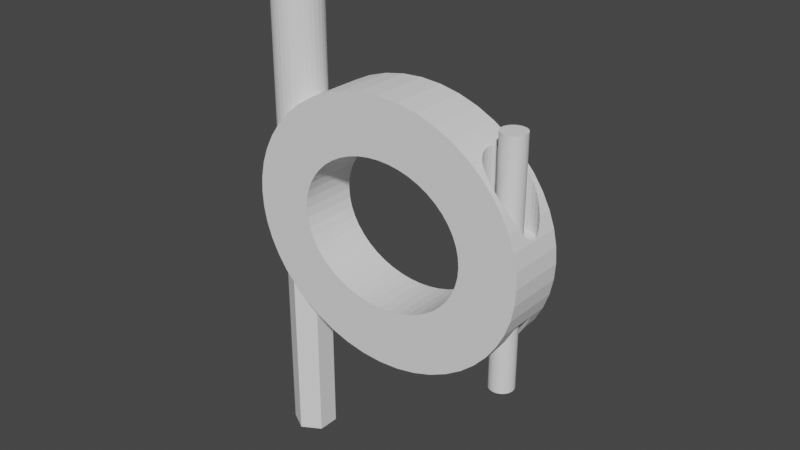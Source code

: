 # Source: holder.blend  (saved by Blender 3.4.6; exported with 4.5.12 LTS)
import bpy
from mathutils import Matrix  # noqa: F401  (used for matrix-valued properties, if any)

bpy.ops.wm.read_factory_settings(use_empty=True)
scene = bpy.context.scene
scene.name = 'Scene'

# ---- collections
col_collection = bpy.data.collections.new('Collection'); scene.collection.children.link(col_collection)

# ---- world
world_world = bpy.data.worlds.new('World'); scene.world = world_world
world_world.use_nodes = True; world_world.node_tree.nodes.clear()
_N = world_world.node_tree.nodes; _L = world_world.node_tree.links
n0 = _N.new('ShaderNodeOutputWorld'); n0.name = 'World Output'; n0.location = (300, 300)
n1 = _N.new('ShaderNodeBackground'); n1.name = 'Background'; n1.location = (10, 300)
n1.inputs[0].default_value = (0.05088, 0.05088, 0.05088, 1.0)
_L.new(n1.outputs[0], n0.inputs[0])
n0.is_active_output = True
world_world.color = (0.05088, 0.05088, 0.05088)
world_world.use_sun_shadow = False
world_world.sun_shadow_jitter_overblur = 0.0

# ---- meshes
me_circle = bpy.data.meshes.new('Circle')
me_circle.from_pydata([(-18.0, 0.0, 0.0), (-24.0, -5.0, 1.5), (24.0, -5.0, 1.5), (-17.85, -1.958, 0.0), (-17.39, -3.882, 0.0), (-20.1, -5.0, 3.75), (27.9, -5.0, 3.75), (-16.63, -5.74, 0.0), (-15.59, -7.5, 0.0), (-14.28, -9.131, 0.0), (-20.1, -5.0, 8.25), (27.9, -5.0, 8.25), (-12.73, -10.61, 0.0), (-24.0, -5.0, 10.5), (24.0, -5.0, 10.5), (-10.96, -11.9, 0.0), (-9.0, -12.99, 0.0), (-27.9, -5.0, 8.25), (20.1, -5.0, 8.25), (-6.888, -13.86, 0.0), (-4.659, -14.49, 0.0), (-27.9, -5.0, 3.75), (20.1, -5.0, 3.75), (-2.349, -14.87, 0.0), (0.0, -15.0, 0.0), (2.349, -14.87, 0.0), (4.659, -14.49, 0.0), (6.888, -13.86, 0.0), (9.0, -12.99, 0.0), (10.96, -11.9, 0.0), (12.73, -10.61, 0.0), (14.28, -9.131, 0.0), (15.59, -7.5, 0.0), (16.63, -5.74, 0.0), (17.39, -3.882, 0.0), (17.85, -1.958, 0.0), (18.0, 0.0, 0.0), (-30.0, 0.0, 0.0), (-29.77, -3.267, 0.0), (-29.1, -6.497, 0.0), (-27.97, -9.656, 0.0), (-26.4, -12.7, 0.0), (-24.39, -15.6, 0.0), (-21.95, -18.29, 0.0), (-19.09, -20.73, 0.0), (-15.83, -22.85, 0.0), (-12.23, -24.6, 0.0), (-8.332, -25.91, 0.0), (-4.222, -26.72, 0.0), (0.0, -27.0, 0.0), (-21.92, -5.0, 4.611), (4.222, -26.72, 0.0), (-22.23, -5.0, 4.232), (8.332, -25.91, 0.0), (12.23, -24.6, 0.0), (-21.55, -5.0, 5.512), (-21.69, -5.0, 5.043), (15.83, -22.85, 0.0), (19.09, -20.73, 0.0), (-26.45, -5.0, 5.512), (21.95, -18.29, 0.0), (-26.31, -5.0, 5.043), (-26.08, -5.0, 4.611), (24.39, -15.6, 0.0), (-25.77, -5.0, 4.232), (26.4, -12.7, 0.0), (27.97, -9.656, 0.0), (-24.49, -5.0, 8.452), (29.1, -6.497, 0.0), (-24.96, -5.0, 8.31), (-23.04, -5.0, 8.31), (29.77, -3.267, 0.0), (-23.51, -5.0, 8.452), (30.0, 0.0, 0.0), (-18.0, 0.0, 12.0), (-24.0, -5.0, 8.5), (-17.85, -1.958, 12.0), (-26.5, -5.0, 6.0), (-17.39, -3.882, 12.0), (-26.08, -5.0, 7.389), (-16.63, -5.74, 12.0), (-26.31, -5.0, 6.957), (-15.59, -7.5, 12.0), (-26.45, -5.0, 6.488), (-14.28, -9.131, 12.0), (-25.39, -5.0, 3.921), (-12.73, -10.61, 12.0), (-24.49, -5.0, 3.548), (-10.96, -11.9, 12.0), (-25.39, -5.0, 8.079), (-24.96, -5.0, 3.69), (-9.0, -12.99, 12.0), (-6.888, -13.86, 12.0), (-25.77, -5.0, 7.768), (-4.659, -14.49, 12.0), (-24.0, -5.0, 3.5), (-23.51, -5.0, 3.548), (-2.349, -14.87, 12.0), (0.0, -15.0, 12.0), (-23.04, -5.0, 3.69), (2.349, -14.87, 12.0), (-22.61, -5.0, 3.921), (-22.23, -5.0, 7.768), (4.659, -14.49, 12.0), (-21.92, -5.0, 7.389), (6.888, -13.86, 12.0), (-21.5, -5.0, 6.0), (9.0, -12.99, 12.0), (-21.55, -5.0, 6.488), (10.96, -11.9, 12.0), (-21.69, -5.0, 6.957), (12.73, -10.61, 12.0), (14.28, -9.131, 12.0), (-22.61, -5.0, 8.079), (15.59, -7.5, 12.0), (16.63, -5.74, 12.0), (17.39, -3.882, 12.0), (17.85, -1.958, 12.0), (18.0, 0.0, 12.0), (-30.0, 0.0, 12.0), (-29.77, -3.267, 12.0), (-29.1, -6.497, 12.0), (-27.97, -9.656, 12.0), (-26.4, -12.7, 12.0), (-24.39, -15.6, 12.0), (-21.95, -18.29, 12.0), (-19.09, -20.73, 12.0), (-15.83, -22.85, 12.0), (-12.23, -24.6, 12.0), (-8.332, -25.91, 12.0), (-4.222, -26.72, 12.0), (0.0, -27.0, 12.0), (4.222, -26.72, 12.0), (8.332, -25.91, 12.0), (12.23, -24.6, 12.0), (15.83, -22.85, 12.0), (19.09, -20.73, 12.0), (21.95, -18.29, 12.0), (24.39, -15.6, 12.0), (26.4, -12.7, 12.0), (27.97, -9.656, 12.0), (29.1, -6.497, 12.0), (29.77, -3.267, 12.0), (30.0, 0.0, 12.0), (21.5, 0.0, 6.0), (21.55, 0.0, 6.488), (21.55, 0.0, 5.512), (21.92, 0.0, 4.611), (21.92, 0.0, 7.389), (22.23, 0.0, 4.232), (21.69, 0.0, 5.043), (21.69, 0.0, 6.957), (22.61, 0.0, 3.921), (23.51, 0.0, 3.548), (23.04, 0.0, 3.69), (24.49, 0.0, 3.548), (25.77, 0.0, 4.232), (25.39, 0.0, 3.921), (24.96, 0.0, 3.69), (24.0, 0.0, 3.5), (22.23, 0.0, 7.768), (22.61, 0.0, 8.079), (23.51, 0.0, 8.452), (23.04, 0.0, 8.31), (24.49, 0.0, 8.452), (25.39, 0.0, 8.079), (24.96, 0.0, 8.31), (24.0, 0.0, 8.5), (26.08, 0.0, 4.611), (26.08, 0.0, 7.389), (26.5, 0.0, 6.0), (26.45, 0.0, 5.512), (26.45, 0.0, 6.488), (26.31, 0.0, 5.043), (26.31, 0.0, 6.957), (25.77, 0.0, 7.768), (21.95, -18.29, 9.314), (20.1, -19.86, 8.25), (21.95, -18.29, 2.686), (20.1, -19.86, 3.75), (24.39, -15.6, 10.27), (24.0, -16.03, 10.5), (24.0, -16.03, 1.5), (24.39, -15.6, 1.725), (26.4, -12.7, 9.113), (26.4, -12.7, 2.887), (27.9, -9.803, 3.75), (27.9, -9.803, 8.25), (24.0, -5.0, 3.5), (24.49, -5.0, 3.548), (24.96, -5.0, 3.69), (25.39, -5.0, 3.921), (25.77, -5.0, 4.232), (26.08, -5.0, 4.611), (26.31, -5.0, 5.043), (26.45, -5.0, 5.512), (26.5, -5.0, 6.0), (26.45, -5.0, 6.488), (26.31, -5.0, 6.957), (26.08, -5.0, 7.389), (25.77, -5.0, 7.768), (25.39, -5.0, 8.079), (24.96, -5.0, 8.31), (24.49, -5.0, 8.452), (24.0, -5.0, 8.5), (23.51, -5.0, 8.452), (23.04, -5.0, 8.31), (22.61, -5.0, 8.079), (22.23, -5.0, 7.768), (21.92, -5.0, 7.389), (21.69, -5.0, 6.957), (21.55, -5.0, 6.488), (21.5, -5.0, 6.0), (21.55, -5.0, 5.512), (21.69, -5.0, 5.043), (21.92, -5.0, 4.611), (22.23, -5.0, 4.232), (22.61, -5.0, 3.921), (23.04, -5.0, 3.69), (23.51, -5.0, 3.548), (-24.39, -15.6, 1.725), (-24.39, -15.6, 10.27), (-26.4, -12.7, 2.887), (-26.4, -12.7, 9.113), (-27.9, -9.803, 3.75), (-27.9, -9.803, 8.25), (-24.0, -16.03, 1.5), (-21.95, -18.29, 2.686), (-21.95, -18.29, 9.314), (-24.0, -16.03, 10.5), (-20.1, -19.86, 3.75), (-20.1, -19.86, 8.25), (-26.5, 0.0, 6.0), (-26.45, 0.0, 6.488), (-26.45, 0.0, 5.512), (-26.08, 0.0, 4.611), (-26.08, 0.0, 7.389), (-25.77, 0.0, 4.232), (-26.31, 0.0, 5.043), (-26.31, 0.0, 6.957), (-25.39, 0.0, 8.079), (-24.49, 0.0, 8.452), (-24.96, 0.0, 8.31), (-23.51, 0.0, 8.452), (-22.23, 0.0, 7.768), (-22.61, 0.0, 8.079), (-23.04, 0.0, 8.31), (-24.0, 0.0, 8.5), (-25.77, 0.0, 7.768), (-25.39, 0.0, 3.921), (-24.49, 0.0, 3.548), (-24.96, 0.0, 3.69), (-23.51, 0.0, 3.548), (-22.61, 0.0, 3.921), (-23.04, 0.0, 3.69), (-24.0, 0.0, 3.5), (-21.92, 0.0, 4.611), (-21.92, 0.0, 7.389), (-21.5, 0.0, 6.0), (-21.55, 0.0, 5.512), (-21.55, 0.0, 6.488), (-21.69, 0.0, 5.043), (-21.69, 0.0, 6.957), (-22.23, 0.0, 4.232)], [], [(68, 71, 142, 141), (37, 38, 120, 119), (124, 123, 223, 221), (41, 42, 220, 222), (38, 39, 121, 120), (34, 33, 115, 116), (3, 0, 74, 76), (223, 123, 122, 40, 41, 222, 224, 225), (32, 31, 112, 114), (39, 40, 122, 121), (30, 29, 109, 111), (35, 34, 116, 117), (33, 32, 114, 115), (71, 73, 143, 142), (125, 124, 221, 229, 228), (220, 42, 43, 227, 226), (31, 30, 111, 112), (4, 3, 76, 78), (227, 43, 44, 126, 125, 228, 231, 230), (36, 35, 117, 118), (7, 4, 78, 80), (44, 45, 127, 126), (8, 7, 80, 82), (45, 46, 128, 127), (9, 8, 82, 84), (46, 47, 129, 128), (12, 9, 84, 86), (47, 48, 130, 129), (15, 12, 86, 88), (48, 49, 131, 130), (16, 15, 88, 91), (49, 51, 132, 131), (19, 16, 91, 92), (51, 53, 133, 132), (20, 19, 92, 94), (53, 54, 134, 133), (23, 20, 94, 97), (54, 57, 135, 134), (24, 23, 97, 98), (57, 58, 136, 135), (25, 24, 98, 100), (177, 176, 137, 136, 58, 60, 178, 179), (26, 25, 100, 103), (181, 180, 138, 137, 176), (182, 178, 60, 63, 183), (27, 26, 103, 105), (184, 139, 138, 180), (183, 63, 65, 185), (28, 27, 105, 107), (186, 185, 65, 66, 140, 139, 184, 187), (29, 28, 107, 109), (66, 68, 141, 140), (125, 126, 86, 84, 82, 80, 78, 76, 74, 119, 120, 121, 122, 123, 124), (142, 143, 118, 117, 116, 115, 114, 112, 111, 109, 107, 105, 103, 100, 98, 97, 94, 92, 91, 88, 86, 126, 127, 128, 129, 130, 131, 132, 133, 134, 135, 136, 137, 138, 139, 140, 141), (73, 71, 68, 66, 65, 63, 60, 58, 57, 54, 53, 51, 49, 48, 47, 46, 45, 44, 43, 42, 41, 40, 39, 38, 37, 0, 3, 4, 7, 8, 9, 12, 15, 16, 19, 20, 23, 24, 25, 26, 27, 28, 29, 30, 31, 32, 33, 34, 35, 36), (157, 156, 73, 36, 118, 160, 148, 151, 145, 144, 146, 150, 147, 149, 152, 154, 153, 159, 155, 158), (161, 160, 118, 143, 73, 156, 168, 173, 171, 170, 172, 174, 169, 175, 165, 166, 164, 167, 162, 163), (244, 74, 0, 263, 256, 261, 259, 258, 260, 262, 257), (263, 0, 37, 119, 74, 244, 245, 246, 243, 247, 241, 242, 240, 248, 236, 239, 233, 232, 234, 238, 235, 237, 249, 251, 250, 255, 252, 254, 253), (189, 155, 159, 188), (190, 158, 155, 189), (191, 157, 158, 190), (192, 156, 157, 191), (168, 156, 192, 193), (173, 168, 193, 194), (171, 173, 194, 195), (170, 171, 195, 196), (172, 170, 196, 197), (198, 174, 172, 197), (169, 174, 198, 199), (175, 169, 199, 200), (201, 165, 175, 200), (166, 165, 201, 202), (203, 164, 166, 202), (204, 167, 164, 203), (205, 162, 167, 204), (206, 163, 162, 205), (207, 161, 163, 206), (208, 160, 161, 207), (148, 160, 208, 209), (151, 148, 209, 210), (145, 151, 210, 211), (144, 145, 211, 212), (213, 146, 144, 212), (214, 150, 146, 213), (215, 147, 150, 214), (216, 149, 147, 215), (217, 152, 149, 216), (218, 154, 152, 217), (219, 153, 154, 218), (188, 159, 153, 219), (185, 186, 6, 2, 182, 183), (187, 11, 6, 186), (187, 184, 180, 181, 14, 11), (176, 177, 18, 14, 181), (205, 204, 14, 18, 22, 2, 188, 219, 218, 217, 216, 215, 214, 213, 212, 211, 210, 209, 208, 207, 206), (189, 188, 2, 6, 11, 14, 204, 203, 202, 201, 200, 199, 198, 197, 196, 195, 194, 193, 192, 191, 190), (179, 22, 18, 177), (178, 182, 2, 22, 179), (230, 5, 1, 226, 227), (231, 10, 5, 230), (229, 13, 10, 231, 228), (223, 225, 17, 13, 229, 221), (5, 10, 13, 75, 72, 70, 113, 102, 104, 110, 108, 106, 55, 56, 50, 52, 101, 99, 96, 95, 1), (17, 21, 1, 95, 87, 90, 85, 64, 62, 61, 59, 77, 83, 81, 79, 93, 89, 69, 67, 75, 13), (224, 21, 17, 225), (226, 1, 21, 224, 222, 220), (255, 95, 96, 252), (252, 96, 99, 254), (254, 99, 101, 253), (253, 101, 52, 263), (52, 50, 256, 263), (50, 56, 261, 256), (56, 55, 259, 261), (55, 106, 258, 259), (106, 108, 260, 258), (108, 110, 262, 260), (110, 104, 257, 262), (104, 102, 244, 257), (102, 113, 245, 244), (113, 70, 246, 245), (70, 72, 243, 246), (72, 75, 247, 243), (75, 67, 241, 247), (67, 69, 242, 241), (69, 89, 240, 242), (89, 93, 248, 240), (93, 79, 236, 248), (79, 81, 239, 236), (81, 83, 233, 239), (83, 77, 232, 233), (77, 59, 234, 232), (59, 61, 238, 234), (61, 62, 235, 238), (62, 64, 237, 235), (237, 64, 85, 249), (249, 85, 90, 251), (251, 90, 87, 250), (250, 87, 95, 255)])
_uv = me_circle.uv_layers.new(name='UVMap')
_uv.uv.foreach_set('vector', [0.0, 0.0, 0.0, 0.0, 0.0, 0.0, 0.0, 0.0, 0.0, 0.0, 0.0, 0.0, 0.0, 0.0, 0.0, 0.0, 0.0, 0.0, 0.0, 0.0, 0.0, 0.0, 0.0, 0.0, 0.0, 0.0, 0.0, 0.0, 0.0, 0.0, 0.0, 0.0, 0.0, 0.0, 0.0, 0.0, 0.0, 0.0, 0.0, 0.0, 0.0, 0.0, 0.0, 0.0, 0.0, 0.0, 0.0, 0.0, 0.0, 0.0, 0.0, 0.0, 0.0, 0.0, 0.0, 0.0, 0.0, 0.0, 0.0, 0.0, 0.0, 0.0, 0.0, 0.0, 0.0, 0.0, 0.0, 0.0, 0.0, 0.0, 0.0, 0.0, 0.0, 0.0, 0.0, 0.0, 0.0, 0.0, 0.0, 0.0, 0.0, 0.0, 0.0, 0.0, 0.0, 0.0, 0.0, 0.0, 0.0, 0.0, 0.0, 0.0, 0.0, 0.0, 0.0, 0.0, 0.0, 0.0, 0.0, 0.0, 0.0, 0.0, 0.0, 0.0, 0.0, 0.0, 0.0, 0.0, 0.0, 0.0, 0.0, 0.0, 0.0, 0.0, 0.0, 0.0, 0.0, 0.0, 0.0, 0.0, 0.0, 0.0, 0.0, 0.0, 0.0, 0.0, 0.0, 0.0, 0.0, 0.0, 0.0, 0.0, 0.0, 0.0, 0.0, 0.0, 0.0, 0.0, 0.0, 0.0, 0.0, 0.0, 0.0, 0.0, 0.0, 0.0, 0.0, 0.0, 0.0, 0.0, 0.0, 0.0, 0.0, 0.0, 0.0, 0.0, 0.0, 0.0, 0.0, 0.0, 0.0, 0.0, 0.0, 0.0, 0.0, 0.0, 0.0, 0.0, 0.0, 0.0, 0.0, 0.0, 0.0, 0.0, 0.0, 0.0, 0.0, 0.0, 0.0, 0.0, 0.0, 0.0, 0.0, 0.0, 0.0, 0.0, 0.0, 0.0, 0.0, 0.0, 0.0, 0.0, 0.0, 0.0, 0.0, 0.0, 0.0, 0.0, 0.0, 0.0, 0.0, 0.0, 0.0, 0.0, 0.0, 0.0, 0.0, 0.0, 0.0, 0.0, 0.0, 0.0, 0.0, 0.0, 0.0, 0.0, 0.0, 0.0, 0.0, 0.0, 0.0, 0.0, 0.0, 0.0, 0.0, 0.0, 0.0, 0.0, 0.0, 0.0, 0.0, 0.0, 0.0, 0.0, 0.0, 0.0, 0.0, 0.0, 0.0, 0.0, 0.0, 0.0, 0.0, 0.0, 0.0, 0.0, 0.0, 0.0, 0.0, 0.0, 0.0, 0.0, 0.0, 0.0, 0.0, 0.0, 0.0, 0.0, 0.0, 0.0, 0.0, 0.0, 0.0, 0.0, 0.0, 0.0, 0.0, 0.0, 0.0, 0.0, 0.0, 0.0, 0.0, 0.0, 0.0, 0.0, 0.0, 0.0, 0.0, 0.0, 0.0, 0.0, 0.0, 0.0, 0.0, 0.0, 0.0, 0.0, 0.0, 0.0, 0.0, 0.0, 0.0, 0.0, 0.0, 0.0, 0.0, 0.0, 0.0, 0.0, 0.0, 0.0, 0.0, 0.0, 0.0, 0.0, 0.0, 0.0, 0.0, 0.0, 0.0, 0.0, 0.0, 0.0, 0.0, 0.0, 0.0, 0.0, 0.0, 0.0, 0.0, 0.0, 0.0, 0.0, 0.0, 0.0, 0.0, 0.0, 0.0, 0.0, 0.0, 0.0, 0.0, 0.0, 0.0, 0.0, 0.0, 0.0, 0.0, 0.0, 0.0, 0.0, 0.0, 0.0, 0.0, 0.0, 0.0, 0.0, 0.0, 0.0, 0.0, 0.0, 0.0, 0.0, 0.0, 0.0, 0.0, 0.0, 0.0, 0.0, 0.0, 0.0, 0.0, 0.0, 0.0, 0.0, 0.0, 0.0, 0.0, 0.0, 0.0, 0.0, 0.0, 0.0, 0.0, 0.0, 0.0, 0.0, 0.0, 0.0, 0.0, 0.0, 0.0, 0.0, 0.0, 0.0, 0.0, 0.0, 0.0, 0.0, 0.0, 0.0, 0.0, 0.0, 0.0, 0.0, 0.0, 0.0, 0.0, 0.0, 0.0, 0.0, 0.0, 0.0, 0.0, 0.0, 0.0, 0.0, 0.0, 0.0, 0.0, 0.0, 0.0, 0.0, 0.0, 0.0, 0.0, 0.0, 0.0, 0.0, 0.0, 0.0, 0.0, 0.0, 0.0, 0.0, 0.0, 0.0, 0.0, 0.0, 0.0, 0.0, 0.0, 0.0, 0.0, 0.0, 0.0, 0.0, 0.0, 0.0, 0.0, 0.0, 0.0, 0.0, 0.0, 0.0, 0.0, 0.0, 0.0, 0.0, 0.0, 0.0, 0.0, 0.0, 0.0, 0.0, 0.0, 0.0, 0.0, 0.0, 0.0, 0.0, 0.0, 0.0, 0.0, 0.0, 0.0, 0.0, 0.0, 0.0, 0.0, 0.0, 0.0, 0.0, 0.0, 0.0, 0.0, 0.0, 0.0, 0.0, 0.0, 0.0, 0.0, 0.0, 0.0, 0.0, 0.0, 0.0, 0.0, 0.0, 0.0, 0.0, 0.0, 0.0, 0.0, 0.0, 0.0, 0.0, 0.0, 0.0, 0.0, 0.0, 0.0, 0.0, 0.0, 0.0, 0.0, 0.0, 0.0, 0.0, 0.0, 0.0, 0.0, 0.0, 0.0, 0.0, 0.0, 0.0, 0.0, 0.0, 0.0, 0.0, 0.0, 0.0, 0.0, 0.0, 0.0, 0.0, 0.0, 0.0, 0.0, 0.0, 0.0, 0.0, 0.0, 0.0, 0.0, 0.0, 0.0, 0.0, 0.0, 0.0, 0.0, 0.0, 0.0, 0.0, 0.0, 0.0, 0.0, 0.0, 0.0, 0.0, 0.0, 0.0, 0.0, 0.0, 0.0, 0.0, 0.0, 0.0, 0.0, 0.0, 0.0, 0.0, 0.0, 0.0, 0.0, 0.0, 0.0, 0.0, 0.0, 0.0, 0.0, 0.0, 0.0, 0.0, 0.0, 0.0, 0.0, 0.0, 0.0, 0.0, 0.0, 0.0, 0.0, 0.0, 0.0, 0.0, 0.0, 0.0, 0.0, 0.0, 0.0, 0.0, 0.0, 0.0, 0.0, 0.0, 0.0, 0.0, 0.0, 0.0, 0.0, 0.0, 0.0, 0.0, 0.0, 0.0, 0.0, 0.0, 0.0, 0.0, 0.0, 0.0, 0.0, 0.0, 0.0, 0.0, 0.0, 0.0, 0.0, 0.0, 0.0, 0.0, 0.0, 0.0, 0.0, 0.0, 0.0, 0.0, 0.0, 0.0, 0.0, 0.0, 0.0, 0.0, 0.0, 0.0, 0.0, 0.0, 0.0, 0.0, 0.0, 0.0, 0.0, 0.0, 0.0, 0.0, 0.0, 0.0, 0.0, 0.0, 0.0, 0.0, 0.0, 0.0, 0.0, 0.0, 0.0, 0.0, 0.0, 0.0, 0.0, 0.0, 0.0, 0.0, 0.0, 0.0, 0.0, 0.0, 0.0, 0.0, 0.0, 0.0, 0.0, 0.0, 0.0, 0.0, 0.0, 0.0, 0.0, 0.0, 0.0, 0.0, 0.0, 0.0, 0.0, 0.0, 0.0, 0.0, 0.0, 0.0, 0.0, 0.0, 0.0, 0.0, 0.0, 0.0, 0.0, 0.0, 0.0, 0.0, 0.0, 0.0, 0.0, 0.0, 0.0, 0.0, 0.0, 0.0, 0.0, 0.0, 0.0, 0.0, 0.0, 0.0, 0.0, 0.0, 0.0, 0.0, 0.0, 0.0, 0.0, 0.0, 0.0, 0.0, 0.0, 0.0, 0.0, 0.0, 0.0, 0.0, 0.0, 0.0, 0.0, 0.0, 0.0, 0.0, 0.0, 0.0, 0.0, 0.0, 0.0, 0.0, 0.0, 0.0, 0.0, 0.0, 0.0, 0.0, 0.0, 0.0, 0.0, 0.0, 0.0, 0.0, 0.0, 0.0, 0.0, 0.0, 0.0, 0.0, 0.0, 0.0, 0.0, 0.0, 0.0, 0.0, 0.0, 0.0, 0.0, 0.0, 0.0, 0.0, 0.0, 0.0, 0.0, 0.0, 0.0, 0.0, 0.0, 0.0, 0.0, 0.0, 0.0, 0.0, 0.0, 0.0, 0.0, 0.0, 0.0, 0.0, 0.0, 0.0, 0.0, 0.0, 0.0, 0.0, 0.0, 0.0, 0.0, 0.0, 0.0, 0.0, 0.0, 0.0, 0.0, 0.0, 0.0, 0.0, 0.0, 0.0, 0.0, 0.0, 0.0, 0.0, 0.0, 0.0, 0.0, 0.0, 0.9688, 0.7, 0.9688, 0.75, 1.0, 0.75, 1.0, 0.7, 0.9375, 0.7, 0.9375, 0.75, 0.9688, 0.75, 0.9688, 0.7, 0.9062, 0.7, 0.9062, 0.75, 0.9375, 0.75, 0.9375, 0.7, 0.875, 0.7, 0.875, 0.75, 0.9062, 0.75, 0.9062, 0.7, 0.8438, 0.75, 0.875, 0.75, 0.875, 0.7, 0.8438, 0.7, 0.8125, 0.75, 0.8438, 0.75, 0.8438, 0.7, 0.8125, 0.7, 0.7812, 0.75, 0.8125, 0.75, 0.8125, 0.7, 0.7812, 0.7, 0.75, 0.75, 0.7812, 0.75, 0.7812, 0.7, 0.75, 0.7, 0.7188, 0.75, 0.75, 0.75, 0.75, 0.7, 0.7188, 0.7, 0.6875, 0.7, 0.6875, 0.75, 0.7188, 0.75, 0.7188, 0.7, 0.6562, 0.75, 0.6875, 0.75, 0.6875, 0.7, 0.6562, 0.7, 0.625, 0.75, 0.6562, 0.75, 0.6562, 0.7, 0.625, 0.7, 0.5938, 0.7, 0.5938, 0.75, 0.625, 0.75, 0.625, 0.7, 0.5625, 0.75, 0.5938, 0.75, 0.5938, 0.7, 0.5625, 0.7, 0.5312, 0.7, 0.5312, 0.75, 0.5625, 0.75, 0.5625, 0.7, 0.5, 0.7, 0.5, 0.75, 0.5312, 0.75, 0.5312, 0.7, 0.4688, 0.7, 0.4688, 0.75, 0.5, 0.75, 0.5, 0.7, 0.4375, 0.7, 0.4375, 0.75, 0.4688, 0.75, 0.4688, 0.7, 0.4062, 0.7, 0.4062, 0.75, 0.4375, 0.75, 0.4375, 0.7, 0.375, 0.7, 0.375, 0.75, 0.4062, 0.75, 0.4062, 0.7, 0.3438, 0.75, 0.375, 0.75, 0.375, 0.7, 0.3438, 0.7, 0.3125, 0.75, 0.3438, 0.75, 0.3438, 0.7, 0.3125, 0.7, 0.2812, 0.75, 0.3125, 0.75, 0.3125, 0.7, 0.2812, 0.7, 0.25, 0.75, 0.2812, 0.75, 0.2812, 0.7, 0.25, 0.7, 0.2188, 0.7, 0.2188, 0.75, 0.25, 0.75, 0.25, 0.7, 0.1875, 0.7, 0.1875, 0.75, 0.2188, 0.75, 0.2188, 0.7, 0.1562, 0.7, 0.1562, 0.75, 0.1875, 0.75, 0.1875, 0.7, 0.125, 0.7, 0.125, 0.75, 0.1562, 0.75, 0.1562, 0.7, 0.09375, 0.7, 0.09375, 0.75, 0.125, 0.75, 0.125, 0.7, 0.0625, 0.7, 0.0625, 0.75, 0.09375, 0.75, 0.09375, 0.7, 0.03125, 0.7, 0.03125, 0.75, 0.0625, 0.75, 0.0625, 0.7, 0.0, 0.7, 0.0, 0.75, 0.03125, 0.75, 0.03125, 0.7, 0.8973, 0.923, 0.8333, 0.952, 0.8333, 1.0, 1.0, 1.0, 1.0, 0.8897, 0.9833, 0.894, 0.6667, 0.952, 0.6667, 1.0, 0.8333, 1.0, 0.8333, 0.952, 0.6667, 0.952, 0.6027, 0.923, 0.5167, 0.894, 0.5, 0.8897, 0.5, 1.0, 0.6667, 1.0, 0.4122, 0.8671, 0.3333, 0.8514, 0.3333, 1.0, 0.5, 1.0, 0.5, 0.8897, 0.224, 0.475, 0.25, 0.49, 0.25, 0.49, 0.04215, 0.37, 0.04215, 0.37, 0.25, 0.49, 0.25, 0.49, 0.224, 0.475, 0.199, 0.4605, 0.1759, 0.4472, 0.1557, 0.4356, 0.1391, 0.426, 0.1268, 0.4189, 0.1192, 0.4145, 0.1167, 0.413, 0.1192, 0.4145, 0.1268, 0.4189, 0.1391, 0.426, 0.1557, 0.4356, 0.1759, 0.4472, 0.199, 0.4605, 0.276, 0.475, 0.25, 0.49, 0.25, 0.49, 0.4578, 0.13, 0.4578, 0.13, 0.25, 0.49, 0.25, 0.49, 0.276, 0.475, 0.301, 0.4605, 0.3241, 0.4472, 0.3443, 0.4356, 0.3609, 0.426, 0.3732, 0.4189, 0.3808, 0.4145, 0.3833, 0.413, 0.3808, 0.4145, 0.3732, 0.4189, 0.3609, 0.426, 0.3443, 0.4356, 0.3241, 0.4472, 0.301, 0.4605, 0.1667, 0.8514, 0.1667, 1.0, 0.3333, 1.0, 0.3333, 0.8514, 0.08782, 0.8671, -8.941e-08, 0.8897, -8.941e-08, 1.0, 0.1667, 1.0, 0.1667, 0.8514, 0.8333, 0.8514, 0.8333, 1.0, 1.0, 1.0, 1.0, 0.8897, 0.9122, 0.8671, 0.6667, 0.8514, 0.6667, 1.0, 0.8333, 1.0, 0.8333, 0.8514, 0.5, 0.8897, 0.5, 1.0, 0.6667, 1.0, 0.6667, 0.8514, 0.5878, 0.8671, 0.3973, 0.923, 0.3333, 0.952, 0.3333, 1.0, 0.5, 1.0, 0.5, 0.8897, 0.4833, 0.894, 0.4578, 0.13, 0.4578, 0.13, 0.25, 0.1167, 0.25, 0.1167, 0.276, 0.1192, 0.301, 0.03946, 0.3241, 0.05277, 0.3443, 0.06443, 0.3609, 0.07401, 0.3732, 0.08112, 0.3808, 0.0855, 0.3833, 0.08698, 0.3808, 0.0855, 0.3732, 0.08112, 0.3609, 0.07401, 0.3443, 0.06443, 0.3241, 0.05277, 0.301, 0.03946, 0.276, 0.1192, 0.25, 0.1167, 0.25, 0.1167, 0.04215, 0.37, 0.04215, 0.37, 0.25, 0.3833, 0.25, 0.3833, 0.224, 0.3808, 0.199, 0.4605, 0.1759, 0.4472, 0.1557, 0.4356, 0.1391, 0.426, 0.1268, 0.4189, 0.1192, 0.4145, 0.1167, 0.413, 0.1192, 0.4145, 0.1268, 0.4189, 0.1391, 0.426, 0.1557, 0.4356, 0.1759, 0.4472, 0.199, 0.4605, 0.224, 0.3808, 0.25, 0.3833, 0.25, 0.3833, 0.1667, 0.952, 0.1667, 1.0, 0.3333, 1.0, 0.3333, 0.952, -8.941e-08, 0.8897, -8.941e-08, 1.0, 0.1667, 1.0, 0.1667, 0.952, 0.1027, 0.923, 0.01669, 0.894, 1.0, 0.75, 1.0, 0.7, 0.9688, 0.7, 0.9688, 0.75, 0.9688, 0.75, 0.9688, 0.7, 0.9375, 0.7, 0.9375, 0.75, 0.9375, 0.75, 0.9375, 0.7, 0.9063, 0.7, 0.9063, 0.75, 0.9063, 0.75, 0.9063, 0.7, 0.875, 0.7, 0.875, 0.75, 0.875, 0.7, 0.8438, 0.7, 0.8438, 0.75, 0.875, 0.75, 0.8438, 0.7, 0.8125, 0.7, 0.8125, 0.75, 0.8438, 0.75, 0.8125, 0.7, 0.7812, 0.7, 0.7812, 0.75, 0.8125, 0.75, 0.7812, 0.7, 0.75, 0.7, 0.75, 0.75, 0.7812, 0.75, 0.75, 0.7, 0.7188, 0.7, 0.7188, 0.75, 0.75, 0.75, 0.7188, 0.7, 0.6875, 0.7, 0.6875, 0.75, 0.7188, 0.75, 0.6875, 0.7, 0.6562, 0.7, 0.6562, 0.75, 0.6875, 0.75, 0.6562, 0.7, 0.625, 0.7, 0.625, 0.75, 0.6562, 0.75, 0.625, 0.7, 0.5938, 0.7, 0.5938, 0.75, 0.625, 0.75, 0.5938, 0.7, 0.5625, 0.7, 0.5625, 0.75, 0.5938, 0.75, 0.5625, 0.7, 0.5312, 0.7, 0.5312, 0.75, 0.5625, 0.75, 0.5312, 0.7, 0.5, 0.7, 0.5, 0.75, 0.5312, 0.75, 0.5, 0.7, 0.4688, 0.7, 0.4688, 0.75, 0.5, 0.75, 0.4688, 0.7, 0.4375, 0.7, 0.4375, 0.75, 0.4688, 0.75, 0.4375, 0.7, 0.4062, 0.7, 0.4062, 0.75, 0.4375, 0.75, 0.4062, 0.7, 0.375, 0.7, 0.375, 0.75, 0.4062, 0.75, 0.375, 0.7, 0.3438, 0.7, 0.3437, 0.75, 0.375, 0.75, 0.3438, 0.7, 0.3125, 0.7, 0.3125, 0.75, 0.3437, 0.75, 0.3125, 0.7, 0.2812, 0.7, 0.2812, 0.75, 0.3125, 0.75, 0.2812, 0.7, 0.25, 0.7, 0.25, 0.75, 0.2812, 0.75, 0.25, 0.7, 0.2188, 0.7, 0.2188, 0.75, 0.25, 0.75, 0.2188, 0.7, 0.1875, 0.7, 0.1875, 0.75, 0.2188, 0.75, 0.1875, 0.7, 0.1562, 0.7, 0.1562, 0.75, 0.1875, 0.75, 0.1562, 0.7, 0.125, 0.7, 0.125, 0.75, 0.1562, 0.75, 0.125, 0.75, 0.125, 0.7, 0.09375, 0.7, 0.09375, 0.75, 0.09375, 0.75, 0.09375, 0.7, 0.0625, 0.7, 0.0625, 0.75, 0.0625, 0.75, 0.0625, 0.7, 0.03125, 0.7, 0.03125, 0.75, 0.03125, 0.75, 0.03125, 0.7, 0.0, 0.7, 0.0, 0.75])
me_circle.update()
me_circle_001 = bpy.data.meshes.new('Circle.001')
me_circle_001.from_pydata([(24.0, 55.0, 1.0), (0.0, 65.0, -8.146e-06), (-2.349, 64.87, -8.146e-06), (-4.659, 64.49, -8.146e-06), (24.98, 55.0, 1.096), (-6.888, 63.86, -8.146e-06), (-9.0, 62.99, -8.146e-06), (-10.96, 61.9, -8.146e-06), (-12.73, 60.61, -8.146e-06), (25.91, 55.0, 1.381), (-14.28, 59.13, -8.146e-06), (-15.59, 57.5, -8.146e-06), (26.78, 55.0, 1.843), (-16.63, 55.74, -8.146e-06), (-17.39, 53.88, -8.146e-06), (-17.85, 51.96, -8.146e-06), (27.54, 55.0, 2.464), (-18.0, 50.0, -8.146e-06), (18.0, 50.0, -8.146e-06), (17.85, 51.96, -8.146e-06), (28.16, 55.0, 3.222), (17.39, 53.88, -8.146e-06), (16.63, 55.74, -8.146e-06), (15.59, 57.5, -8.146e-06), (14.28, 59.13, -8.146e-06), (28.62, 55.0, 4.087), (12.73, 60.61, -8.146e-06), (10.96, 61.9, -8.146e-06), (28.9, 55.0, 5.025), (9.0, 62.99, -8.146e-06), (6.888, 63.86, -8.146e-06), (4.659, 64.49, -8.146e-06), (2.349, 64.87, -8.146e-06), (29.0, 55.0, 6.0), (0.0, 77.0, -8.146e-06), (-4.222, 76.72, -8.146e-06), (-8.332, 75.91, -8.146e-06), (28.9, 55.0, 6.975), (-12.23, 74.6, -8.146e-06), (-15.83, 72.85, -8.146e-06), (-19.09, 70.73, -8.146e-06), (28.62, 55.0, 7.913), (-21.95, 68.29, -8.146e-06), (-24.39, 65.6, -8.146e-06), (-26.4, 62.7, -8.146e-06), (28.16, 55.0, 8.778), (-27.97, 59.66, -8.146e-06), (-29.1, 56.5, -8.146e-06), (-29.77, 53.27, -8.146e-06), (27.54, 55.0, 9.536), (-30.0, 50.0, -8.146e-06), (30.0, 50.0, -8.146e-06), (26.78, 55.0, 10.16), (29.77, 53.27, -8.146e-06), (29.1, 56.5, -8.146e-06), (27.97, 59.66, -8.146e-06), (26.4, 62.7, -8.146e-06), (25.91, 55.0, 10.62), (24.39, 65.6, -8.146e-06), (21.95, 68.29, -8.146e-06), (19.09, 70.73, -8.146e-06), (15.83, 72.85, -8.146e-06), (24.98, 55.0, 10.9), (12.23, 74.6, -8.146e-06), (8.332, 75.91, -8.146e-06), (24.0, 55.0, 11.0), (4.222, 76.72, -8.146e-06), (-2.349, 64.87, 12.0), (23.02, 55.0, 10.9), (0.0, 65.0, 12.0), (-4.659, 64.49, 12.0), (-6.888, 63.86, 12.0), (22.09, 55.0, 10.62), (-9.0, 62.99, 12.0), (-10.96, 61.9, 12.0), (-12.73, 60.61, 12.0), (21.22, 55.0, 10.16), (-14.28, 59.13, 12.0), (-15.59, 57.5, 12.0), (-16.63, 55.74, 12.0), (20.46, 55.0, 9.536), (-17.39, 53.88, 12.0), (-17.85, 51.96, 12.0), (-18.0, 50.0, 12.0), (18.0, 50.0, 12.0), (19.84, 55.0, 8.778), (17.85, 51.96, 12.0), (17.39, 53.88, 12.0), (16.63, 55.74, 12.0), (19.38, 55.0, 7.913), (15.59, 57.5, 12.0), (14.28, 59.13, 12.0), (12.73, 60.61, 12.0), (19.1, 55.0, 6.975), (10.96, 61.9, 12.0), (9.0, 62.99, 12.0), (6.888, 63.86, 12.0), (19.0, 55.0, 6.0), (4.659, 64.49, 12.0), (2.349, 64.87, 12.0), (-4.222, 76.72, 12.0), (0.0, 77.0, 12.0), (19.1, 55.0, 5.025), (-8.332, 75.91, 12.0), (-12.23, 74.6, 12.0), (-15.83, 72.85, 12.0), (19.38, 55.0, 4.087), (-19.09, 70.73, 12.0), (-21.95, 68.29, 12.0), (-24.39, 65.6, 12.0), (19.84, 55.0, 3.222), (-26.4, 62.7, 12.0), (-27.97, 59.66, 12.0), (20.46, 55.0, 2.464), (-29.1, 56.5, 12.0), (-29.77, 53.27, 12.0), (-30.0, 50.0, 12.0), (30.0, 50.0, 12.0), (21.22, 55.0, 1.843), (29.77, 53.27, 12.0), (29.1, 56.5, 12.0), (27.97, 59.66, 12.0), (22.09, 55.0, 1.381), (26.4, 62.7, 12.0), (24.39, 65.6, 12.0), (23.02, 55.0, 1.096), (21.95, 68.29, 12.0), (19.09, 70.73, 12.0), (15.83, 72.85, 12.0), (23.51, 55.0, 3.548), (12.23, 74.6, 12.0), (24.0, 55.0, 3.5), (24.49, 55.0, 3.548), (8.332, 75.91, 12.0), (4.222, 76.72, 12.0), (24.49, 55.0, 8.452), (-26.45, 62.61, 5.512), (24.96, 55.0, 8.31), (25.39, 55.0, 3.921), (-26.5, 62.51, 6.0), (25.39, 55.0, 8.079), (-26.4, 62.7, 5.348), (24.96, 55.0, 3.69), (-26.4, 62.7, 6.652), (26.08, 55.0, 7.389), (-26.45, 62.61, 6.488), (-26.31, 62.84, 5.043), (26.08, 55.0, 4.611), (-26.08, 63.17, 4.611), (26.5, 55.0, 6.0), (-26.31, 62.84, 6.957), (26.45, 55.0, 5.512), (26.45, 55.0, 6.488), (-25.39, 64.16, 3.921), (-25.77, 63.61, 4.232), (26.31, 55.0, 5.043), (26.31, 55.0, 6.957), (-25.77, 63.61, 7.768), (-26.08, 63.17, 7.389), (25.77, 55.0, 4.232), (-25.39, 64.16, 8.079), (25.77, 55.0, 7.768), (-24.96, 64.78, 8.31), (21.5, 55.0, 6.0), (-24.49, 65.46, 3.548), (21.69, 55.0, 6.957), (-24.39, 65.6, 3.538), (21.55, 55.0, 6.488), (21.55, 55.0, 5.512), (-24.39, 65.6, 8.462), (-24.49, 65.46, 8.452), (21.92, 55.0, 7.389), (-24.96, 64.78, 3.69), (21.92, 55.0, 4.611), (-21.92, 68.31, 4.611), (22.23, 55.0, 7.768), (-21.95, 68.29, 4.58), (21.69, 55.0, 5.043), (23.04, 55.0, 3.69), (-21.95, 68.29, 7.42), (-21.92, 68.31, 7.389), (22.61, 55.0, 8.079), (-21.5, 68.67, 6.0), (22.61, 55.0, 3.921), (-21.55, 68.63, 6.488), (24.0, 55.0, 8.5), (-21.55, 68.63, 5.512), (23.51, 55.0, 8.452), (-21.69, 68.51, 5.043), (23.04, 55.0, 8.31), (-21.69, 68.51, 6.957), (22.23, 55.0, 4.232), (-24.0, 66.03, 3.5), (-24.0, 66.03, 8.5), (-23.04, 67.08, 3.69), (-23.51, 66.56, 3.548), (-23.51, 66.56, 8.452), (-23.04, 67.08, 8.31), (-22.23, 67.97, 7.768), (-22.23, 67.97, 4.232), (-22.61, 67.56, 3.921), (-22.61, 67.56, 8.079), (-25.39, 50.0, 3.921), (-24.49, 50.0, 3.548), (-24.96, 50.0, 3.69), (-23.51, 50.0, 3.548), (-22.61, 50.0, 3.921), (-23.04, 50.0, 3.69), (-24.0, 50.0, 3.5), (-21.92, 50.0, 4.611), (-21.92, 50.0, 7.389), (-21.5, 50.0, 6.0), (-21.55, 50.0, 5.512), (-21.55, 50.0, 6.488), (-21.69, 50.0, 5.043), (-21.69, 50.0, 6.957), (-22.23, 50.0, 4.232), (-26.5, 50.0, 6.0), (-26.45, 50.0, 6.488), (-26.45, 50.0, 5.512), (-26.08, 50.0, 4.611), (-26.08, 50.0, 7.389), (-25.77, 50.0, 4.232), (-26.31, 50.0, 5.043), (-26.31, 50.0, 6.957), (-25.77, 50.0, 7.768), (-25.39, 50.0, 8.079), (-24.49, 50.0, 8.452), (-24.96, 50.0, 8.31), (-23.04, 50.0, 8.31), (-23.51, 50.0, 8.452), (-22.23, 50.0, 7.768), (-22.61, 50.0, 8.079), (-24.0, 50.0, 8.5), (28.62, 57.84, 4.087), (27.97, 59.66, 2.998), (28.16, 59.14, 3.222), (27.97, 59.66, 9.002), (28.16, 59.14, 8.778), (29.0, 56.77, 6.0), (28.9, 57.04, 5.025), (28.62, 57.84, 7.913), (28.9, 57.04, 6.975), (19.09, 70.73, 5.125), (19.1, 70.72, 5.025), (19.38, 70.48, 4.087), (19.09, 70.73, 6.875), (19.1, 70.72, 6.975), (19.38, 70.48, 7.913), (19.84, 70.08, 8.778), (21.22, 68.91, 1.843), (20.46, 69.55, 2.464), (19.84, 70.08, 3.222), (20.46, 69.55, 9.536), (21.22, 68.91, 10.16), (21.95, 68.29, 1.455), (21.95, 68.29, 10.54), (19.0, 70.78, 6.0), (24.0, 66.03, 1.0), (23.02, 67.1, 1.096), (22.09, 68.13, 1.381), (22.09, 68.13, 10.62), (24.39, 65.6, 1.038), (23.02, 67.1, 10.9), (24.39, 65.6, 10.96), (24.0, 66.03, 11.0), (27.54, 60.5, 2.464), (26.78, 61.97, 1.843), (26.4, 62.7, 1.642), (26.4, 62.7, 10.36), (26.78, 61.97, 10.16), (27.54, 60.5, 9.536), (25.91, 63.41, 1.381), (24.98, 64.75, 1.096), (24.98, 64.75, 10.9), (25.91, 63.41, 10.62), (22.61, 50.0, 3.921), (23.51, 50.0, 3.548), (23.04, 50.0, 3.69), (24.49, 50.0, 3.548), (25.39, 50.0, 3.921), (24.96, 50.0, 3.69), (24.0, 50.0, 3.5), (26.08, 50.0, 4.611), (26.08, 50.0, 7.389), (26.5, 50.0, 6.0), (26.45, 50.0, 5.512), (26.45, 50.0, 6.488), (26.31, 50.0, 5.043), (26.31, 50.0, 6.957), (25.77, 50.0, 4.232), (21.5, 50.0, 6.0), (21.55, 50.0, 6.488), (21.55, 50.0, 5.512), (21.92, 50.0, 4.611), (21.92, 50.0, 7.389), (22.23, 50.0, 4.232), (21.69, 50.0, 5.043), (21.69, 50.0, 6.957), (22.23, 50.0, 7.768), (22.61, 50.0, 8.079), (23.51, 50.0, 8.452), (23.04, 50.0, 8.31), (24.96, 50.0, 8.31), (24.49, 50.0, 8.452), (25.77, 50.0, 7.768), (25.39, 50.0, 8.079), (24.0, 50.0, 8.5)], [], [(237, 121, 120, 54, 55, 235, 236, 234, 240, 239, 242, 241, 238), (141, 44, 46, 112, 111, 143, 145, 139, 136), (53, 54, 120, 119), (127, 126, 256, 254, 253, 249, 248, 247, 246), (255, 59, 60, 243, 244, 245, 252, 251, 250), (23, 22, 88, 90), (60, 61, 128, 127, 246, 257, 243), (7, 6, 73, 74), (14, 13, 79, 81), (256, 126, 124, 264, 265, 263, 261), (262, 58, 59, 255, 260, 259, 258), (21, 19, 86, 87), (150, 143, 111, 109, 169, 170, 162, 160, 157, 158), (166, 43, 44, 141, 146, 148, 154, 153, 172, 164), (15, 14, 81, 82), (61, 63, 130, 128), (47, 48, 115, 114), (269, 123, 121, 237, 271, 270), (235, 55, 56, 268, 267, 266), (6, 5, 71, 73), (46, 47, 114, 112), (51, 53, 119, 117), (10, 8, 75, 77), (48, 50, 116, 115), (264, 124, 123, 269, 275, 274), (268, 56, 58, 262, 273, 272), (13, 11, 78, 79), (11, 10, 77, 78), (8, 7, 74, 75), (17, 15, 82, 83), (19, 18, 84, 86), (22, 21, 87, 88), (24, 23, 90, 91), (63, 64, 133, 130), (26, 24, 91, 92), (64, 66, 134, 133), (27, 26, 92, 94), (66, 34, 101, 134), (29, 27, 94, 95), (30, 29, 95, 96), (31, 30, 96, 98), (32, 31, 98, 99), (1, 32, 99, 69), (34, 35, 100, 101), (35, 36, 103, 100), (36, 38, 104, 103), (38, 39, 105, 104), (39, 40, 107, 105), (2, 1, 69, 67), (179, 108, 107, 40, 42, 176, 174, 188, 186, 182, 184, 190, 180), (3, 2, 67, 70), (169, 109, 108, 179, 198, 201, 197, 196, 193), (199, 176, 42, 43, 166, 192, 195, 194, 200), (5, 3, 70, 71), (56, 55, 54, 53, 19, 21, 22, 23, 24, 26, 27, 29, 30, 63, 61, 60, 59, 58), (134, 101, 100, 103, 104, 105, 107, 108, 109, 78, 77, 75, 74, 73, 71, 70, 67, 69, 99, 98, 96, 95, 94, 92, 91, 90, 88, 87, 86, 84, 117, 119, 120, 121, 123, 124, 126, 127, 128, 130, 133), (63, 30, 31, 32, 1, 2, 3, 5, 6, 7, 8, 10, 11, 13, 14, 15, 17, 50, 48, 47, 46, 44, 43, 42, 40, 39, 38, 36, 35, 34, 66, 64), (116, 83, 82, 81, 79, 78, 109, 111, 112, 114, 115), (51, 18, 19, 53), (221, 225, 116, 50, 17, 83, 231, 210, 215, 213, 211, 212, 214, 209, 216, 206, 207, 205, 208, 203, 204, 202, 222, 220, 223, 219, 217, 218, 224), (232, 231, 83, 116, 225, 226, 228, 227, 233, 230, 229), (299, 84, 18, 51, 117, 305, 284, 289, 287, 285, 286, 288, 283, 290, 280, 281, 279, 282, 277, 278, 276, 296, 294, 297, 293, 291, 292, 298, 295), (305, 117, 84, 299, 300, 302, 301, 307, 304, 303, 306), (205, 195, 192, 208), (207, 194, 195, 205), (206, 200, 194, 207), (216, 199, 200, 206), (216, 209, 174, 176, 199), (214, 188, 174, 209), (212, 186, 188, 214), (211, 182, 186, 212), (184, 182, 211, 213), (190, 184, 213, 215), (180, 190, 215, 210), (210, 231, 198, 179, 180), (201, 198, 231, 232), (197, 201, 232, 229), (196, 197, 229, 230), (193, 196, 230, 233), (227, 170, 169, 193, 233), (162, 170, 227, 228), (160, 162, 228, 226), (157, 160, 226, 225), (158, 157, 225, 221), (150, 158, 221, 224), (224, 218, 145, 143, 150), (139, 145, 218, 217), (136, 139, 217, 219), (146, 141, 136, 219, 223), (148, 146, 223, 220), (154, 148, 220, 222), (202, 153, 154, 222), (204, 172, 153, 202), (203, 164, 172, 204), (192, 166, 164, 203, 208), (262, 258, 0, 4, 273), (273, 4, 9, 272), (272, 9, 12, 267, 268), (267, 12, 16, 266), (266, 16, 20, 236, 235), (236, 20, 25, 234), (234, 25, 28, 240), (240, 28, 33, 239), (33, 37, 242, 239), (37, 41, 241, 242), (41, 45, 238, 241), (45, 49, 271, 237, 238), (49, 52, 270, 271), (270, 52, 57, 275, 269), (57, 62, 274, 275), (62, 65, 265, 264, 274), (65, 68, 263, 265), (68, 72, 261, 263), (72, 76, 254, 256, 261), (76, 80, 253, 254), (253, 80, 85, 249), (249, 85, 89, 248), (248, 89, 93, 247), (247, 93, 97, 257, 246), (97, 102, 244, 243, 257), (102, 106, 245, 244), (106, 110, 252, 245), (110, 113, 251, 252), (251, 113, 118, 250), (260, 255, 250, 118, 122), (260, 122, 125, 259), (259, 125, 0, 258), (9, 4, 0, 125, 129, 131, 132, 142, 138, 159, 147, 155, 151, 149, 152, 156, 144, 161, 140, 137, 135, 62, 57, 52, 49, 45, 41, 37, 33, 28, 25, 20, 16, 12), (68, 65, 62, 135, 185, 187, 189, 181, 175, 171, 165, 167, 163, 168, 177, 173, 191, 183, 178, 129, 125, 122, 118, 113, 110, 106, 102, 97, 93, 89, 85, 80, 76, 72), (279, 132, 131, 282), (281, 142, 132, 279), (280, 138, 142, 281), (290, 159, 138, 280), (283, 147, 159, 290), (288, 155, 147, 283), (286, 151, 155, 288), (285, 149, 151, 286), (287, 152, 149, 285), (289, 156, 152, 287), (284, 144, 156, 289), (305, 161, 144, 284), (306, 140, 161, 305), (303, 137, 140, 306), (304, 135, 137, 303), (307, 185, 135, 304), (301, 187, 185, 307), (302, 189, 187, 301), (300, 181, 189, 302), (299, 175, 181, 300), (171, 175, 299, 295), (165, 171, 295, 298), (167, 165, 298, 292), (163, 167, 292, 291), (168, 163, 291, 293), (177, 168, 293, 297), (173, 177, 297, 294), (191, 173, 294, 296), (276, 183, 191, 296), (278, 178, 183, 276), (277, 129, 178, 278), (282, 131, 129, 277)])
_uv = me_circle_001.uv_layers.new(name='UVMap')
_uv.uv.foreach_set('vector', [0.0, 0.0, 0.0, 0.0, 0.0, 0.0, 0.0, 0.0, 0.0, 0.0, 0.0, 0.0, 0.0, 0.0, 0.0, 0.0, 0.0, 0.0, 0.0, 0.0, 0.0, 0.0, 0.0, 0.0, 0.0, 0.0, 0.0, 0.0, 0.0, 0.0, 0.0, 0.0, 0.0, 0.0, 0.0, 0.0, 0.0, 0.0, 0.0, 0.0, 0.0, 0.0, 0.0, 0.0, 0.0, 0.0, 0.0, 0.0, 0.0, 0.0, 0.0, 0.0, 0.0, 0.0, 0.0, 0.0, 0.0, 0.0, 0.0, 0.0, 0.0, 0.0, 0.0, 0.0, 0.0, 0.0, 0.0, 0.0, 0.0, 0.0, 0.0, 0.0, 0.0, 0.0, 0.0, 0.0, 0.0, 0.0, 0.0, 0.0, 0.0, 0.0, 0.0, 0.0, 0.0, 0.0, 0.0, 0.0, 0.0, 0.0, 0.0, 0.0, 0.0, 0.0, 0.0, 0.0, 0.0, 0.0, 0.0, 0.0, 0.0, 0.0, 0.0, 0.0, 0.0, 0.0, 0.0, 0.0, 0.0, 0.0, 0.0, 0.0, 0.0, 0.0, 0.0, 0.0, 0.0, 0.0, 0.0, 0.0, 0.0, 0.0, 0.0, 0.0, 0.0, 0.0, 0.0, 0.0, 0.0, 0.0, 0.0, 0.0, 0.0, 0.0, 0.0, 0.0, 0.0, 0.0, 0.0, 0.0, 0.0, 0.0, 0.0, 0.0, 0.0, 0.0, 0.0, 0.0, 0.0, 0.0, 0.0, 0.0, 0.0, 0.0, 0.0, 0.0, 0.0, 0.0, 0.0, 0.0, 0.0, 0.0, 0.0, 0.0, 0.0, 0.0, 0.0, 0.0, 0.0, 0.0, 0.0, 0.0, 0.0, 0.0, 0.0, 0.0, 0.0, 0.0, 0.0, 0.0, 0.0, 0.0, 0.0, 0.0, 0.0, 0.0, 0.0, 0.0, 0.0, 0.0, 0.0, 0.0, 0.0, 0.0, 0.0, 0.0, 0.0, 0.0, 0.0, 0.0, 0.0, 0.0, 0.0, 0.0, 0.0, 0.0, 0.0, 0.0, 0.0, 0.0, 0.0, 0.0, 0.0, 0.0, 0.0, 0.0, 0.0, 0.0, 0.0, 0.0, 0.0, 0.0, 0.0, 0.0, 0.0, 0.0, 0.0, 0.0, 0.0, 0.0, 0.0, 0.0, 0.0, 0.0, 0.0, 0.0, 0.0, 0.0, 0.0, 0.0, 0.0, 0.0, 0.0, 0.0, 0.0, 0.0, 0.0, 0.0, 0.0, 0.0, 0.0, 0.0, 0.0, 0.0, 0.0, 0.0, 0.0, 0.0, 0.0, 0.0, 0.0, 0.0, 0.0, 0.0, 0.0, 0.0, 0.0, 0.0, 0.0, 0.0, 0.0, 0.0, 0.0, 0.0, 0.0, 0.0, 0.0, 0.0, 0.0, 0.0, 0.0, 0.0, 0.0, 0.0, 0.0, 0.0, 0.0, 0.0, 0.0, 0.0, 0.0, 0.0, 0.0, 0.0, 0.0, 0.0, 0.0, 0.0, 0.0, 0.0, 0.0, 0.0, 0.0, 0.0, 0.0, 0.0, 0.0, 0.0, 0.0, 0.0, 0.0, 0.0, 0.0, 0.0, 0.0, 0.0, 0.0, 0.0, 0.0, 0.0, 0.0, 0.0, 0.0, 0.0, 0.0, 0.0, 0.0, 0.0, 0.0, 0.0, 0.0, 0.0, 0.0, 0.0, 0.0, 0.0, 0.0, 0.0, 0.0, 0.0, 0.0, 0.0, 0.0, 0.0, 0.0, 0.0, 0.0, 0.0, 0.0, 0.0, 0.0, 0.0, 0.0, 0.0, 0.0, 0.0, 0.0, 0.0, 0.0, 0.0, 0.0, 0.0, 0.0, 0.0, 0.0, 0.0, 0.0, 0.0, 0.0, 0.0, 0.0, 0.0, 0.0, 0.0, 0.0, 0.0, 0.0, 0.0, 0.0, 0.0, 0.0, 0.0, 0.0, 0.0, 0.0, 0.0, 0.0, 0.0, 0.0, 0.0, 0.0, 0.0, 0.0, 0.0, 0.0, 0.0, 0.0, 0.0, 0.0, 0.0, 0.0, 0.0, 0.0, 0.0, 0.0, 0.0, 0.0, 0.0, 0.0, 0.0, 0.0, 0.0, 0.0, 0.0, 0.0, 0.0, 0.0, 0.0, 0.0, 0.0, 0.0, 0.0, 0.0, 0.0, 0.0, 0.0, 0.0, 0.0, 0.0, 0.0, 0.0, 0.0, 0.0, 0.0, 0.0, 0.0, 0.0, 0.0, 0.0, 0.0, 0.0, 0.0, 0.0, 0.0, 0.0, 0.0, 0.0, 0.0, 0.0, 0.0, 0.0, 0.0, 0.0, 0.0, 0.0, 0.0, 0.0, 0.0, 0.0, 0.0, 0.0, 0.0, 0.0, 0.0, 0.0, 0.0, 0.0, 0.0, 0.0, 0.0, 0.0, 0.0, 0.0, 0.0, 0.0, 0.0, 0.0, 0.0, 0.0, 0.0, 0.0, 0.0, 0.0, 0.0, 0.0, 0.0, 0.0, 0.0, 0.0, 0.0, 0.0, 0.0, 0.0, 0.0, 0.0, 0.0, 0.0, 0.0, 0.0, 0.0, 0.0, 0.0, 0.0, 0.0, 0.0, 0.0, 0.0, 0.0, 0.0, 0.0, 0.0, 0.0, 0.0, 0.0, 0.0, 0.0, 0.0, 0.0, 0.0, 0.0, 0.0, 0.0, 0.0, 0.0, 0.0, 0.0, 0.0, 0.0, 0.0, 0.0, 0.0, 0.0, 0.0, 0.0, 0.0, 0.0, 0.0, 0.0, 0.0, 0.0, 0.0, 0.0, 0.0, 0.0, 0.0, 0.0, 0.0, 0.0, 0.0, 0.0, 0.0, 0.0, 0.0, 0.0, 0.0, 0.0, 0.0, 0.0, 0.0, 0.0, 0.0, 0.0, 0.0, 0.0, 0.0, 0.0, 0.0, 0.0, 0.0, 0.0, 0.0, 0.0, 0.0, 0.0, 0.0, 0.0, 0.0, 0.0, 0.0, 0.0, 0.0, 0.0, 0.0, 0.0, 0.0, 0.0, 0.0, 0.0, 0.0, 0.0, 0.0, 0.0, 0.0, 0.0, 0.0, 0.0, 0.0, 0.0, 0.0, 0.0, 0.0, 0.0, 0.0, 0.0, 0.0, 0.0, 0.0, 0.0, 0.0, 0.0, 0.0, 0.0, 0.0, 0.0, 0.0, 0.0, 0.0, 0.0, 0.0, 0.0, 0.0, 0.0, 0.0, 0.0, 0.0, 0.0, 0.0, 0.0, 0.0, 0.0, 0.0, 0.0, 0.0, 0.0, 0.0, 0.0, 0.0, 0.0, 0.0, 0.0, 0.0, 0.0, 0.0, 0.0, 0.0, 0.0, 0.0, 0.0, 0.0, 0.0, 0.0, 0.0, 0.0, 0.0, 0.0, 0.0, 0.0, 0.0, 0.0, 0.0, 0.0, 0.0, 0.0, 0.0, 0.0, 0.0, 0.0, 0.0, 0.0, 0.0, 0.0, 0.0, 0.0, 0.0, 0.0, 0.0, 0.0, 0.0, 0.0, 0.0, 0.0, 0.0, 0.0, 0.0, 0.0, 0.0, 0.0, 0.0, 0.0, 0.0, 0.0, 0.0, 0.0, 0.0, 0.0, 0.0, 0.0, 0.0, 0.0, 0.0, 0.0, 0.0, 0.0, 0.0, 0.0, 0.0, 0.0, 0.0, 0.0, 0.0, 0.0, 0.0, 0.0, 0.0, 0.0, 0.0, 0.0, 0.0, 0.0, 0.0, 0.0, 0.0, 0.0, 0.0, 0.0, 0.0, 0.0, 0.0, 0.0, 0.0, 0.0, 0.0, 0.0, 0.0, 0.0, 0.0, 0.0, 0.0, 0.0, 0.0, 0.0, 0.0, 0.0, 0.0, 0.0, 0.0, 0.0, 0.0, 0.0, 0.0, 0.0, 0.0, 0.0, 0.0, 0.0, 0.0, 0.0, 0.0, 0.0, 0.0, 0.0, 0.0, 0.0, 0.0, 0.0, 0.0, 0.0, 0.0, 0.0, 0.0, 0.0, 0.0, 0.0, 0.0, 0.0, 0.0, 0.0, 0.0, 0.0, 0.0, 0.0, 0.0, 0.0, 0.0, 0.0, 0.0, 0.0, 0.0, 0.0, 0.0, 0.0, 0.0, 0.0, 0.0, 0.0, 0.0, 0.0, 0.0, 0.0, 0.0, 0.0, 0.0, 0.0, 0.0, 0.0, 0.0, 0.0, 0.0, 0.0, 0.0, 0.0, 0.0, 0.0, 0.0, 0.0, 0.0, 0.0, 0.0, 0.0, 0.0, 0.0, 0.0, 0.0, 0.0, 0.0, 0.0, 0.0, 0.0, 0.0, 0.0, 0.0, 0.0, 0.0, 0.0, 0.0, 0.0, 0.0, 0.0, 0.0, 0.0, 0.0, 0.0, 0.0, 0.0, 0.0, 0.0, 0.0, 0.0, 0.0, 0.0, 0.0, 0.0, 0.0, 0.0, 0.0, 0.0, 0.0, 0.0, 0.0, 0.0, 0.0, 0.0, 0.0, 0.0, 0.0, 0.0, 0.0, 0.0, 0.0, 0.0, 0.0, 0.0, 0.0, 0.0, 0.0, 0.0, 0.0, 0.0, 0.0, 0.0, 0.0, 0.0, 0.0, 0.0, 0.0, 0.0, 0.0, 0.0, 0.0, 0.0, 0.0, 0.0, 0.0, 0.0, 0.0, 0.0, 0.0, 0.0, 0.0, 0.0, 0.0, 0.0, 0.0, 0.0, 0.0, 0.0, 0.0, 0.0, 0.0, 0.0, 0.0, 0.0, 0.0, 0.0, 0.0, 0.0, 0.0, 0.0, 0.0, 0.0, 0.0, 0.0, 0.0, 0.0, 0.0, 0.0, 0.0, 0.0, 0.0, 0.0, 0.0, 0.0, 0.0, 0.0, 0.0, 0.0, 0.0, 0.0, 0.0, 0.0, 0.0, 0.0, 0.0, 0.0, 0.0, 0.0, 0.0, 0.0, 0.9688, 0.75, 0.9688, 0.9156, 1.0, 0.9103, 1.0, 0.75, 0.9375, 0.75, 0.9375, 0.9208, 0.9688, 0.9156, 0.9688, 0.75, 0.9063, 0.75, 0.9062, 0.9256, 0.9375, 0.9208, 0.9375, 0.75, 0.875, 0.75, 0.875, 0.9297, 0.9062, 0.9256, 0.9063, 0.75, 0.875, 0.75, 0.8438, 0.75, 0.8438, 0.9331, 0.8463, 0.9329, 0.875, 0.9297, 0.8125, 0.75, 0.8125, 0.9351, 0.8438, 0.9331, 0.8438, 0.75, 0.7812, 0.75, 0.7812, 0.9363, 0.8125, 0.9351, 0.8125, 0.75, 0.75, 0.75, 0.75, 0.9367, 0.7812, 0.9363, 0.7812, 0.75, 0.7188, 0.9363, 0.75, 0.9367, 0.75, 0.75, 0.7188, 0.75, 0.6875, 0.9351, 0.7188, 0.9363, 0.7188, 0.75, 0.6875, 0.75, 0.6562, 0.9331, 0.6875, 0.9351, 0.6875, 0.75, 0.6562, 0.75, 0.6562, 0.75, 0.625, 0.75, 0.625, 0.9297, 0.6537, 0.9329, 0.6562, 0.9331, 0.5938, 0.9256, 0.625, 0.9297, 0.625, 0.75, 0.5938, 0.75, 0.5625, 0.9208, 0.5938, 0.9256, 0.5938, 0.75, 0.5625, 0.75, 0.5312, 0.9156, 0.5625, 0.9208, 0.5625, 0.75, 0.5312, 0.75, 0.5, 0.9103, 0.5312, 0.9156, 0.5312, 0.75, 0.5, 0.75, 0.4688, 0.75, 0.4688, 0.9046, 0.475, 0.906, 0.5, 0.9103, 0.5, 0.75, 0.4375, 0.8978, 0.4688, 0.9046, 0.4688, 0.75, 0.4375, 0.75, 0.4062, 0.8916, 0.4375, 0.8978, 0.4375, 0.75, 0.4062, 0.75, 0.375, 0.8861, 0.4062, 0.8916, 0.4062, 0.75, 0.375, 0.75, 0.3438, 0.8817, 0.375, 0.8861, 0.375, 0.75, 0.3437, 0.75, 0.3125, 0.8784, 0.3438, 0.8817, 0.3437, 0.75, 0.3125, 0.75, 0.3125, 0.75, 0.2812, 0.75, 0.2812, 0.8761, 0.2922, 0.877, 0.3125, 0.8784, 0.25, 0.8751, 0.2812, 0.8761, 0.2812, 0.75, 0.25, 0.75, 0.2188, 0.8761, 0.25, 0.8751, 0.25, 0.75, 0.2188, 0.75, 0.1875, 0.8784, 0.2078, 0.877, 0.2188, 0.8761, 0.2188, 0.75, 0.1875, 0.75, 0.1562, 0.8817, 0.1875, 0.8784, 0.1875, 0.75, 0.1562, 0.75, 0.125, 0.8861, 0.1562, 0.8817, 0.1562, 0.75, 0.125, 0.75, 0.09375, 0.75, 0.09375, 0.8916, 0.125, 0.8861, 0.125, 0.75, 0.0625, 0.75, 0.0625, 0.8978, 0.09375, 0.8916, 0.09375, 0.75, 0.03125, 0.75, 0.03125, 0.9046, 0.0625, 0.8978, 0.0625, 0.75, 0.0, 0.9103, 0.025, 0.906, 0.03125, 0.9046, 0.03125, 0.75, 0.0, 0.75, 0.9875, 0.606, 1.0, 0.6103, 1.0, 0.5, 0.9688, 0.5, 0.9688, 0.5975, 0.9688, 0.5975, 0.9688, 0.5, 0.9375, 0.5, 0.9375, 0.5841, 0.9375, 0.5841, 0.9375, 0.5, 0.9062, 0.5, 0.9062, 0.5697, 0.9198, 0.577, 0.9062, 0.5697, 0.9062, 0.5, 0.875, 0.5, 0.875, 0.555, 0.875, 0.555, 0.875, 0.5, 0.8438, 0.5, 0.8438, 0.5414, 0.853, 0.5466, 0.8438, 0.5414, 0.8438, 0.5, 0.8125, 0.5, 0.8125, 0.5284, 0.8125, 0.5284, 0.8125, 0.5, 0.7812, 0.5, 0.7812, 0.5204, 0.7812, 0.5204, 0.7812, 0.5, 0.75, 0.5, 0.75, 0.5177, 0.75, 0.5, 0.7188, 0.5, 0.7188, 0.5204, 0.75, 0.5177, 0.7188, 0.5, 0.6875, 0.5, 0.6875, 0.5284, 0.7188, 0.5204, 0.6875, 0.5, 0.6562, 0.5, 0.6562, 0.5414, 0.6875, 0.5284, 0.6562, 0.5, 0.625, 0.5, 0.625, 0.555, 0.647, 0.5466, 0.6562, 0.5414, 0.625, 0.5, 0.5938, 0.5, 0.5938, 0.5697, 0.625, 0.555, 0.5938, 0.5697, 0.5938, 0.5, 0.5625, 0.5, 0.5625, 0.5841, 0.5802, 0.577, 0.5625, 0.5, 0.5312, 0.5, 0.5312, 0.5975, 0.5625, 0.5841, 0.5312, 0.5, 0.5, 0.5, 0.5, 0.6103, 0.5125, 0.606, 0.5312, 0.5975, 0.5, 0.5, 0.4688, 0.5, 0.4688, 0.621, 0.5, 0.6103, 0.4688, 0.5, 0.4375, 0.5, 0.4375, 0.6313, 0.4688, 0.621, 0.4375, 0.5, 0.4062, 0.5, 0.4062, 0.6391, 0.4324, 0.6329, 0.4375, 0.6313, 0.4062, 0.5, 0.375, 0.5, 0.375, 0.6455, 0.4062, 0.6391, 0.375, 0.6455, 0.375, 0.5, 0.3438, 0.5, 0.3438, 0.6508, 0.3438, 0.6508, 0.3438, 0.5, 0.3125, 0.5, 0.3125, 0.6548, 0.3125, 0.6548, 0.3125, 0.5, 0.2812, 0.5, 0.2812, 0.6572, 0.2812, 0.6572, 0.2812, 0.5, 0.25, 0.5, 0.25, 0.6578, 0.278, 0.6573, 0.25, 0.5, 0.2188, 0.5, 0.2188, 0.6572, 0.222, 0.6573, 0.25, 0.6578, 0.2188, 0.5, 0.1875, 0.5, 0.1875, 0.6548, 0.2188, 0.6572, 0.1875, 0.5, 0.1562, 0.5, 0.1562, 0.6508, 0.1875, 0.6548, 0.1562, 0.5, 0.125, 0.5, 0.125, 0.6455, 0.1562, 0.6508, 0.125, 0.6455, 0.125, 0.5, 0.09375, 0.5, 0.09375, 0.6391, 0.0625, 0.6313, 0.06756, 0.6329, 0.09375, 0.6391, 0.09375, 0.5, 0.0625, 0.5, 0.0625, 0.6313, 0.0625, 0.5, 0.03125, 0.5, 0.03125, 0.621, 0.03125, 0.621, 0.03125, 0.5, 0.0, 0.5, 0.0, 0.6103, 0.8418, 0.4717, 0.7968, 0.4854, 0.75, 0.49, 0.7032, 0.4854, 0.7266, 0.3677, 0.75, 0.49, 0.7734, 0.4877, 0.7959, 0.4855, 0.8167, 0.4794, 0.8349, 0.4739, 0.8498, 0.4675, 0.8609, 0.4616, 0.8677, 0.4579, 0.87, 0.4567, 0.8677, 0.4579, 0.8609, 0.4616, 0.8498, 0.4675, 0.8349, 0.4739, 0.8167, 0.4794, 0.7959, 0.4855, 0.7734, 0.4877, 0.7968, 0.4854, 0.8418, 0.4717, 0.8833, 0.4496, 0.9197, 0.4197, 0.9496, 0.3833, 0.9717, 0.3418, 0.9854, 0.2968, 0.99, 0.25, 0.9854, 0.2968, 0.9717, 0.3418, 0.9496, 0.3833, 0.9197, 0.4197, 0.8833, 0.4496, 0.7032, 0.01461, 0.75, 0.13, 0.7968, 0.01461, 0.7734, 0.1323, 0.75, 0.13, 0.7266, 0.01231, 0.7041, 0.01452, 0.6833, 0.02063, 0.6651, 0.02615, 0.6502, 0.03251, 0.6391, 0.03844, 0.6323, 0.04209, 0.63, 0.04332, 0.6323, 0.04209, 0.6391, 0.03844, 0.6502, 0.03251, 0.6651, 0.02615, 0.6833, 0.02063, 0.7041, 0.01452, 0.7266, 0.01231, 0.7032, 0.01461, 0.6582, 0.02827, 0.6167, 0.05045, 0.5803, 0.08029, 0.5504, 0.1167, 0.5283, 0.1582, 0.5146, 0.2032, 0.51, 0.25, 0.5146, 0.2032, 0.5283, 0.1582, 0.5504, 0.1167, 0.5803, 0.08029, 0.6167, 0.05045, 0.6582, 0.02827, 0.9688, 0.75, 0.9688, 0.8, 1.0, 0.8, 1.0, 0.75, 0.9375, 0.75, 0.9375, 0.8, 0.9688, 0.8, 0.9688, 0.75, 0.9062, 0.75, 0.9062, 0.8, 0.9375, 0.8, 0.9375, 0.75, 0.875, 0.75, 0.875, 0.8, 0.9062, 0.8, 0.9062, 0.75, 0.8438, 0.75, 0.8438, 0.8, 0.875, 0.8, 0.875, 0.75, 0.8125, 0.75, 0.8125, 0.8, 0.8438, 0.8, 0.8438, 0.75, 0.7812, 0.75, 0.7812, 0.8, 0.8125, 0.8, 0.8125, 0.75, 0.75, 0.75, 0.75, 0.8, 0.7812, 0.8, 0.7812, 0.75, 0.7188, 0.75, 0.7188, 0.8, 0.75, 0.8, 0.75, 0.75, 0.6875, 0.75, 0.6875, 0.8, 0.7188, 0.8, 0.7188, 0.75, 0.6562, 0.75, 0.6562, 0.8, 0.6875, 0.8, 0.6875, 0.75, 0.625, 0.75, 0.625, 0.8, 0.6562, 0.8, 0.6562, 0.75, 0.5938, 0.75, 0.5938, 0.8, 0.625, 0.8, 0.625, 0.75, 0.5625, 0.75, 0.5625, 0.8, 0.5938, 0.8, 0.5938, 0.75, 0.5312, 0.75, 0.5312, 0.8, 0.5625, 0.8, 0.5625, 0.75, 0.5, 0.75, 0.5, 0.8, 0.5312, 0.8, 0.5312, 0.75, 0.4688, 0.75, 0.4688, 0.8, 0.5, 0.8, 0.5, 0.75, 0.4375, 0.75, 0.4375, 0.8, 0.4688, 0.8, 0.4688, 0.75, 0.4062, 0.75, 0.4062, 0.8, 0.4375, 0.8, 0.4375, 0.75, 0.375, 0.75, 0.375, 0.8, 0.4062, 0.8, 0.4062, 0.75, 0.3438, 0.8, 0.375, 0.8, 0.375, 0.75, 0.3438, 0.75, 0.3125, 0.8, 0.3438, 0.8, 0.3438, 0.75, 0.3125, 0.75, 0.2812, 0.8, 0.3125, 0.8, 0.3125, 0.75, 0.2812, 0.75, 0.25, 0.8, 0.2812, 0.8, 0.2812, 0.75, 0.25, 0.75, 0.2188, 0.8, 0.25, 0.8, 0.25, 0.75, 0.2188, 0.75, 0.1875, 0.8, 0.2188, 0.8, 0.2188, 0.75, 0.1875, 0.75, 0.1562, 0.8, 0.1875, 0.8, 0.1875, 0.75, 0.1562, 0.75, 0.125, 0.8, 0.1562, 0.8, 0.1562, 0.75, 0.125, 0.75, 0.09375, 0.75, 0.09375, 0.8, 0.125, 0.8, 0.125, 0.75, 0.0625, 0.75, 0.0625, 0.8, 0.09375, 0.8, 0.09375, 0.75, 0.03125, 0.75, 0.03125, 0.8, 0.0625, 0.8, 0.0625, 0.75, 0.0, 0.75, 0.0, 0.8, 0.03125, 0.8, 0.03125, 0.75])
me_circle_001.update()
me_cylinder = bpy.data.meshes.new('Cylinder')
me_cylinder.from_pydata([(0.0, 2.5, -25.0), (0.0, 2.5, 25.0), (0.4877, 2.452, -25.0), (0.4877, 2.452, 25.0), (0.9567, 2.31, -25.0), (0.9567, 2.31, 25.0), (1.389, 2.079, -25.0), (1.389, 2.079, 25.0), (1.768, 1.768, -25.0), (1.768, 1.768, 25.0), (2.079, 1.389, -25.0), (2.079, 1.389, 25.0), (2.31, 0.9567, -25.0), (2.31, 0.9567, 25.0), (2.452, 0.4877, -25.0), (2.452, 0.4877, 25.0), (2.5, 0.0, -25.0), (2.5, 0.0, 25.0), (2.452, -0.4877, -25.0), (2.452, -0.4877, 25.0), (2.31, -0.9567, -25.0), (2.31, -0.9567, 25.0), (2.079, -1.389, -25.0), (2.079, -1.389, 25.0), (1.768, -1.768, -25.0), (1.768, -1.768, 25.0), (1.389, -2.079, -25.0), (1.389, -2.079, 25.0), (0.9567, -2.31, -25.0), (0.9567, -2.31, 25.0), (0.4877, -2.452, -25.0), (0.4877, -2.452, 25.0), (0.0, -2.5, -25.0), (0.0, -2.5, 25.0), (-0.4877, -2.452, -25.0), (-0.4877, -2.452, 25.0), (-0.9567, -2.31, -25.0), (-0.9567, -2.31, 25.0), (-1.389, -2.079, -25.0), (-1.389, -2.079, 25.0), (-1.768, -1.768, -25.0), (-1.768, -1.768, 25.0), (-2.079, -1.389, -25.0), (-2.079, -1.389, 25.0), (-2.31, -0.9567, -25.0), (-2.31, -0.9567, 25.0), (-2.452, -0.4877, -25.0), (-2.452, -0.4877, 25.0), (-2.5, 0.0, -25.0), (-2.5, 0.0, 25.0), (-2.452, 0.4877, -25.0), (-2.452, 0.4877, 25.0), (-2.31, 0.9567, -25.0), (-2.31, 0.9567, 25.0), (-2.079, 1.389, -25.0), (-2.079, 1.389, 25.0), (-1.768, 1.768, -25.0), (-1.768, 1.768, 25.0), (-1.389, 2.079, -25.0), (-1.389, 2.079, 25.0), (-0.9567, 2.31, -25.0), (-0.9567, 2.31, 25.0), (-0.4877, 2.452, -25.0), (-0.4877, 2.452, 25.0)], [], [(0, 1, 3, 2), (2, 3, 5, 4), (4, 5, 7, 6), (6, 7, 9, 8), (8, 9, 11, 10), (10, 11, 13, 12), (12, 13, 15, 14), (14, 15, 17, 16), (16, 17, 19, 18), (18, 19, 21, 20), (20, 21, 23, 22), (22, 23, 25, 24), (24, 25, 27, 26), (26, 27, 29, 28), (28, 29, 31, 30), (30, 31, 33, 32), (32, 33, 35, 34), (34, 35, 37, 36), (36, 37, 39, 38), (38, 39, 41, 40), (40, 41, 43, 42), (42, 43, 45, 44), (44, 45, 47, 46), (46, 47, 49, 48), (48, 49, 51, 50), (50, 51, 53, 52), (52, 53, 55, 54), (54, 55, 57, 56), (56, 57, 59, 58), (58, 59, 61, 60), (3, 1, 63, 61, 59, 57, 55, 53, 51, 49, 47, 45, 43, 41, 39, 37, 35, 33, 31, 29, 27, 25, 23, 21, 19, 17, 15, 13, 11, 9, 7, 5), (60, 61, 63, 62), (62, 63, 1, 0), (0, 2, 4, 6, 8, 10, 12, 14, 16, 18, 20, 22, 24, 26, 28, 30, 32, 34, 36, 38, 40, 42, 44, 46, 48, 50, 52, 54, 56, 58, 60, 62)])
_uv = me_cylinder.uv_layers.new(name='UVMap')
_uv.uv.foreach_set('vector', [1.0, 0.5, 1.0, 1.0, 0.9688, 1.0, 0.9688, 0.5, 0.9688, 0.5, 0.9688, 1.0, 0.9375, 1.0, 0.9375, 0.5, 0.9375, 0.5, 0.9375, 1.0, 0.9062, 1.0, 0.9062, 0.5, 0.9062, 0.5, 0.9062, 1.0, 0.875, 1.0, 0.875, 0.5, 0.875, 0.5, 0.875, 1.0, 0.8438, 1.0, 0.8438, 0.5, 0.8438, 0.5, 0.8438, 1.0, 0.8125, 1.0, 0.8125, 0.5, 0.8125, 0.5, 0.8125, 1.0, 0.7812, 1.0, 0.7812, 0.5, 0.7812, 0.5, 0.7812, 1.0, 0.75, 1.0, 0.75, 0.5, 0.75, 0.5, 0.75, 1.0, 0.7188, 1.0, 0.7188, 0.5, 0.7188, 0.5, 0.7188, 1.0, 0.6875, 1.0, 0.6875, 0.5, 0.6875, 0.5, 0.6875, 1.0, 0.6562, 1.0, 0.6562, 0.5, 0.6562, 0.5, 0.6562, 1.0, 0.625, 1.0, 0.625, 0.5, 0.625, 0.5, 0.625, 1.0, 0.5938, 1.0, 0.5938, 0.5, 0.5938, 0.5, 0.5938, 1.0, 0.5625, 1.0, 0.5625, 0.5, 0.5625, 0.5, 0.5625, 1.0, 0.5312, 1.0, 0.5312, 0.5, 0.5312, 0.5, 0.5312, 1.0, 0.5, 1.0, 0.5, 0.5, 0.5, 0.5, 0.5, 1.0, 0.4688, 1.0, 0.4688, 0.5, 0.4688, 0.5, 0.4688, 1.0, 0.4375, 1.0, 0.4375, 0.5, 0.4375, 0.5, 0.4375, 1.0, 0.4062, 1.0, 0.4062, 0.5, 0.4062, 0.5, 0.4062, 1.0, 0.375, 1.0, 0.375, 0.5, 0.375, 0.5, 0.375, 1.0, 0.3438, 1.0, 0.3438, 0.5, 0.3438, 0.5, 0.3438, 1.0, 0.3125, 1.0, 0.3125, 0.5, 0.3125, 0.5, 0.3125, 1.0, 0.2812, 1.0, 0.2812, 0.5, 0.2812, 0.5, 0.2812, 1.0, 0.25, 1.0, 0.25, 0.5, 0.25, 0.5, 0.25, 1.0, 0.2188, 1.0, 0.2188, 0.5, 0.2188, 0.5, 0.2188, 1.0, 0.1875, 1.0, 0.1875, 0.5, 0.1875, 0.5, 0.1875, 1.0, 0.1562, 1.0, 0.1562, 0.5, 0.1562, 0.5, 0.1562, 1.0, 0.125, 1.0, 0.125, 0.5, 0.125, 0.5, 0.125, 1.0, 0.09375, 1.0, 0.09375, 0.5, 0.09375, 0.5, 0.09375, 1.0, 0.0625, 1.0, 0.0625, 0.5, 0.2968, 0.4854, 0.25, 0.49, 0.2032, 0.4854, 0.1582, 0.4717, 0.1167, 0.4496, 0.08029, 0.4197, 0.05045, 0.3833, 0.02827, 0.3418, 0.01461, 0.2968, 0.01, 0.25, 0.01461, 0.2032, 0.02827, 0.1582, 0.05045, 0.1167, 0.08029, 0.08029, 0.1167, 0.05045, 0.1582, 0.02827, 0.2032, 0.01461, 0.25, 0.01, 0.2968, 0.01461, 0.3418, 0.02827, 0.3833, 0.05045, 0.4197, 0.08029, 0.4496, 0.1167, 0.4717, 0.1582, 0.4854, 0.2032, 0.49, 0.25, 0.4854, 0.2968, 0.4717, 0.3418, 0.4496, 0.3833, 0.4197, 0.4197, 0.3833, 0.4496, 0.3418, 0.4717, 0.0625, 0.5, 0.0625, 1.0, 0.03125, 1.0, 0.03125, 0.5, 0.03125, 0.5, 0.03125, 1.0, 0.0, 1.0, 0.0, 0.5, 0.75, 0.49, 0.7968, 0.4854, 0.8418, 0.4717, 0.8833, 0.4496, 0.9197, 0.4197, 0.9496, 0.3833, 0.9717, 0.3418, 0.9854, 0.2968, 0.99, 0.25, 0.9854, 0.2032, 0.9717, 0.1582, 0.9496, 0.1167, 0.9197, 0.08029, 0.8833, 0.05045, 0.8418, 0.02827, 0.7968, 0.01461, 0.75, 0.01, 0.7032, 0.01461, 0.6582, 0.02827, 0.6167, 0.05045, 0.5803, 0.08029, 0.5504, 0.1167, 0.5283, 0.1582, 0.5146, 0.2032, 0.51, 0.25, 0.5146, 0.2968, 0.5283, 0.3418, 0.5504, 0.3833, 0.5803, 0.4197, 0.6167, 0.4496, 0.6582, 0.4717, 0.7032, 0.4854])
me_cylinder.update()
me_cylinder_001 = bpy.data.meshes.new('Cylinder.001')
me_cylinder_001.from_pydata([(0.0, 4.5, -55.0), (0.0, 4.5, -5.0), (0.0, 2.5, 25.0), (3.897, 2.25, -55.0), (3.897, 2.25, -5.0), (0.4877, 2.452, 25.0), (3.897, -2.25, -55.0), (3.897, -2.25, -5.0), (0.9567, 2.31, 25.0), (0.0, -4.5, -55.0), (0.0, -4.5, -5.0), (1.389, 2.079, 25.0), (-3.897, -2.25, -55.0), (-3.897, -2.25, -5.0), (1.768, 1.768, 25.0), (-3.897, 2.25, -55.0), (-3.897, 2.25, -5.0), (2.079, 1.389, 25.0), (2.31, 0.9567, 25.0), (2.452, 0.4877, 25.0), (2.5, 0.0, 25.0), (2.452, -0.4877, 25.0), (2.31, -0.9567, 25.0), (2.079, -1.389, 25.0), (1.768, -1.768, 25.0), (1.389, -2.079, 25.0), (0.9567, -2.31, 25.0), (0.4877, -2.452, 25.0), (0.0, -2.5, 25.0), (-0.4877, -2.452, 25.0), (-0.9567, -2.31, 25.0), (-1.389, -2.079, 25.0), (-1.768, -1.768, 25.0), (-2.079, -1.389, 25.0), (-2.31, -0.9567, 25.0), (-2.452, -0.4877, 25.0), (-2.5, 0.0, 25.0), (-2.452, 0.4877, 25.0), (-2.31, 0.9567, 25.0), (-2.079, 1.389, 25.0), (-1.768, 1.768, 25.0), (-1.389, 2.079, 25.0), (-0.9567, 2.31, 25.0), (-0.4877, 2.452, 25.0), (2.079, 1.389, -5.0), (1.768, 1.768, -5.0), (2.452, 0.4877, -5.0), (2.31, 0.9567, -5.0), (-2.452, 0.4877, -5.0), (-2.31, 0.9567, -5.0), (-2.079, 1.389, -5.0), (-1.768, 1.768, -5.0), (-0.4877, -2.452, -5.0), (-0.9567, -2.31, -5.0), (0.9567, -2.31, -5.0), (0.4877, -2.452, -5.0), (0.0, -2.5, -5.0), (-2.5, 0.0, -5.0), (-2.079, -1.389, -5.0), (-2.31, -0.9567, -5.0), (-2.452, -0.4877, -5.0), (-1.389, 2.079, -5.0), (-0.4877, 2.452, -5.0), (-1.389, -2.079, -5.0), (-0.9567, 2.31, -5.0), (-1.768, -1.768, -5.0), (0.0, 2.5, -5.0), (0.4877, 2.452, -5.0), (0.9567, 2.31, -5.0), (1.389, 2.079, -5.0), (1.768, -1.768, -5.0), (2.079, -1.389, -5.0), (2.5, 0.0, -5.0), (2.452, -0.4877, -5.0), (2.31, -0.9567, -5.0), (1.389, -2.079, -5.0)], [], [(0, 1, 4, 3), (3, 4, 7, 6), (6, 7, 10, 9), (9, 10, 13, 12), (56, 10, 7, 4, 1, 66, 67, 68, 69, 45, 44, 47, 46, 72, 73, 74, 71, 70, 75, 54, 55), (66, 1, 16, 13, 10, 56, 52, 53, 63, 65, 58, 59, 60, 57, 48, 49, 50, 51, 61, 64, 62), (12, 13, 16, 15), (15, 16, 1, 0), (15, 0, 3, 6, 9, 12), (66, 2, 5, 67), (67, 5, 8, 68), (68, 8, 11, 69), (11, 14, 45, 69), (45, 14, 17, 44), (44, 17, 18, 47), (47, 18, 19, 46), (46, 19, 20, 72), (72, 20, 21, 73), (73, 21, 22, 74), (74, 22, 23, 71), (71, 23, 24, 70), (70, 24, 25, 75), (75, 25, 26, 54), (54, 26, 27, 55), (55, 27, 28, 56), (56, 28, 29, 52), (52, 29, 30, 53), (53, 30, 31, 63), (63, 31, 32, 65), (65, 32, 33, 58), (58, 33, 34, 59), (59, 34, 35, 60), (60, 35, 36, 57), (57, 36, 37, 48), (48, 37, 38, 49), (49, 38, 39, 50), (50, 39, 40, 51), (51, 40, 41, 61), (61, 41, 42, 64), (14, 11, 8, 5, 2, 43, 42, 41, 40, 39, 38, 37, 36, 35, 34, 33, 32, 31, 30, 29, 28, 27, 26, 25, 24, 23, 22, 21, 20, 19, 18, 17), (64, 42, 43, 62), (62, 43, 2, 66)])
_uv = me_cylinder_001.uv_layers.new(name='UVMap')
_uv.uv.foreach_set('vector', [1.0, 0.5, 1.0, 1.0, 0.8333, 1.0, 0.8333, 0.5, 0.8333, 0.5, 0.8333, 1.0, 0.6667, 1.0, 0.6667, 0.5, 0.6667, 0.5, 0.6667, 1.0, 0.5, 1.0, 0.5, 0.5, 0.5, 0.5, 0.5, 1.0, 0.3333, 1.0, 0.3333, 0.5, 0.25, 0.1167, 0.25, 0.01, 0.4578, 0.13, 0.4578, 0.37, 0.25, 0.49, 0.25, 0.3833, 0.276, 0.3808, 0.301, 0.3732, 0.3241, 0.3609, 0.3443, 0.3443, 0.3609, 0.3241, 0.3732, 0.301, 0.3808, 0.276, 0.3833, 0.25, 0.3808, 0.224, 0.3732, 0.199, 0.3609, 0.1759, 0.3443, 0.1557, 0.3241, 0.1391, 0.301, 0.1268, 0.276, 0.1192, 0.25, 0.3833, 0.25, 0.49, 0.04215, 0.37, 0.04215, 0.13, 0.25, 0.01, 0.25, 0.1167, 0.224, 0.1192, 0.199, 0.1268, 0.1759, 0.1391, 0.1557, 0.1557, 0.1391, 0.1759, 0.1268, 0.199, 0.1192, 0.224, 0.1167, 0.25, 0.1192, 0.276, 0.1268, 0.301, 0.1391, 0.3241, 0.1557, 0.3443, 0.1759, 0.3609, 0.199, 0.3732, 0.224, 0.3808, 0.3333, 0.5, 0.3333, 1.0, 0.1667, 1.0, 0.1667, 0.5, 0.1667, 0.5, 0.1667, 1.0, -8.941e-08, 1.0, -8.941e-08, 0.5, 0.5422, 0.37, 0.75, 0.49, 0.9578, 0.37, 0.9578, 0.13, 0.75, 0.01, 0.5422, 0.13, 1.0, 0.7, 1.0, 1.0, 0.9688, 1.0, 0.9688, 0.7, 0.9688, 0.7, 0.9688, 1.0, 0.9375, 1.0, 0.9375, 0.7, 0.9375, 0.7, 0.9375, 1.0, 0.9062, 1.0, 0.9063, 0.7, 0.9062, 1.0, 0.875, 1.0, 0.875, 0.7, 0.9063, 0.7, 0.875, 0.7, 0.875, 1.0, 0.8438, 1.0, 0.8438, 0.7, 0.8438, 0.7, 0.8438, 1.0, 0.8125, 1.0, 0.8125, 0.7, 0.8125, 0.7, 0.8125, 1.0, 0.7812, 1.0, 0.7812, 0.7, 0.7812, 0.7, 0.7812, 1.0, 0.75, 1.0, 0.75, 0.7, 0.75, 0.7, 0.75, 1.0, 0.7188, 1.0, 0.7188, 0.7, 0.7188, 0.7, 0.7188, 1.0, 0.6875, 1.0, 0.6875, 0.7, 0.6875, 0.7, 0.6875, 1.0, 0.6562, 1.0, 0.6562, 0.7, 0.6562, 0.7, 0.6562, 1.0, 0.625, 1.0, 0.625, 0.7, 0.625, 0.7, 0.625, 1.0, 0.5938, 1.0, 0.5938, 0.7, 0.5938, 0.7, 0.5938, 1.0, 0.5625, 1.0, 0.5625, 0.7, 0.5625, 0.7, 0.5625, 1.0, 0.5312, 1.0, 0.5312, 0.7, 0.5312, 0.7, 0.5312, 1.0, 0.5, 1.0, 0.5, 0.7, 0.5, 0.7, 0.5, 1.0, 0.4688, 1.0, 0.4688, 0.7, 0.4688, 0.7, 0.4688, 1.0, 0.4375, 1.0, 0.4375, 0.7, 0.4375, 0.7, 0.4375, 1.0, 0.4062, 1.0, 0.4062, 0.7, 0.4062, 0.7, 0.4062, 1.0, 0.375, 1.0, 0.375, 0.7, 0.375, 0.7, 0.375, 1.0, 0.3438, 1.0, 0.3438, 0.7, 0.3438, 0.7, 0.3438, 1.0, 0.3125, 1.0, 0.3125, 0.7, 0.3125, 0.7, 0.3125, 1.0, 0.2812, 1.0, 0.2812, 0.7, 0.2812, 0.7, 0.2812, 1.0, 0.25, 1.0, 0.25, 0.7, 0.25, 0.7, 0.25, 1.0, 0.2188, 1.0, 0.2188, 0.7, 0.2188, 0.7, 0.2188, 1.0, 0.1875, 1.0, 0.1875, 0.7, 0.1875, 0.7, 0.1875, 1.0, 0.1562, 1.0, 0.1562, 0.7, 0.1562, 0.7, 0.1562, 1.0, 0.125, 1.0, 0.125, 0.7, 0.125, 0.7, 0.125, 1.0, 0.09375, 1.0, 0.09375, 0.7, 0.09375, 0.7, 0.09375, 1.0, 0.0625, 1.0, 0.0625, 0.7, 0.4197, 0.4197, 0.3833, 0.4496, 0.3418, 0.4717, 0.2968, 0.4854, 0.25, 0.49, 0.2032, 0.4854, 0.1582, 0.4717, 0.1167, 0.4496, 0.08029, 0.4197, 0.05045, 0.3833, 0.02827, 0.3418, 0.01461, 0.2968, 0.01, 0.25, 0.01461, 0.2032, 0.02827, 0.1582, 0.05045, 0.1167, 0.08029, 0.08029, 0.1167, 0.05045, 0.1582, 0.02827, 0.2032, 0.01461, 0.25, 0.01, 0.2968, 0.01461, 0.3418, 0.02827, 0.3833, 0.05045, 0.4197, 0.08029, 0.4496, 0.1167, 0.4717, 0.1582, 0.4854, 0.2032, 0.49, 0.25, 0.4854, 0.2968, 0.4717, 0.3418, 0.4496, 0.3833, 0.0625, 0.7, 0.0625, 1.0, 0.03125, 1.0, 0.03125, 0.7, 0.03125, 0.7, 0.03125, 1.0, 0.0, 1.0, 0.0, 0.7])
me_cylinder_001.update()
me_cylinder_002 = bpy.data.meshes.new('Cylinder.002')
me_cylinder_002.from_pydata([(0.0, 5.0, 5.0), (0.0, 2.5, -25.0), (0.0, 5.0, 55.0), (0.9755, 4.904, 5.0), (0.4877, 2.452, -25.0), (0.9755, 4.904, 55.0), (1.913, 4.619, 5.0), (0.9567, 2.31, -25.0), (1.913, 4.619, 55.0), (2.778, 4.157, 5.0), (1.389, 2.079, -25.0), (2.778, 4.157, 55.0), (3.536, 3.536, 5.0), (1.768, 1.768, -25.0), (3.536, 3.536, 55.0), (4.157, 2.778, 5.0), (2.079, 1.389, -25.0), (4.157, 2.778, 55.0), (2.31, 0.9567, -25.0), (4.619, 1.913, 5.0), (4.619, 1.913, 55.0), (4.904, 0.9755, 5.0), (2.452, 0.4877, -25.0), (4.904, 0.9755, 55.0), (5.0, 1.479e-30, 5.0), (2.5, 1.479e-30, -25.0), (5.0, 1.479e-30, 55.0), (4.904, -0.9755, 5.0), (2.452, -0.4877, -25.0), (4.904, -0.9755, 55.0), (4.619, -1.913, 5.0), (2.31, -0.9567, -25.0), (4.619, -1.913, 55.0), (4.157, -2.778, 5.0), (2.079, -1.389, -25.0), (4.157, -2.778, 55.0), (3.536, -3.536, 5.0), (1.768, -1.768, -25.0), (3.536, -3.536, 55.0), (2.778, -4.157, 5.0), (1.389, -2.079, -25.0), (2.778, -4.157, 55.0), (0.9567, -2.31, -25.0), (1.913, -4.619, 5.0), (1.913, -4.619, 55.0), (0.4877, -2.452, -25.0), (0.9755, -4.904, 5.0), (0.9755, -4.904, 55.0), (0.0, -2.5, -25.0), (0.0, -5.0, 5.0), (0.0, -5.0, 55.0), (-0.9755, -4.904, 5.0), (-0.4877, -2.452, -25.0), (-0.9755, -4.904, 55.0), (-1.913, -4.619, 5.0), (-0.9567, -2.31, -25.0), (-1.913, -4.619, 55.0), (-2.778, -4.157, 5.0), (-1.389, -2.079, -25.0), (-2.778, -4.157, 55.0), (-3.536, -3.536, 5.0), (-1.768, -1.768, -25.0), (-3.536, -3.536, 55.0), (-4.157, -2.778, 5.0), (-2.079, -1.389, -25.0), (-4.157, -2.778, 55.0), (-4.619, -1.913, 5.0), (-2.31, -0.9567, -25.0), (-4.619, -1.913, 55.0), (-4.904, -0.9755, 5.0), (-2.452, -0.4877, -25.0), (-4.904, -0.9755, 55.0), (-5.0, 1.479e-30, 5.0), (-2.5, 1.479e-30, -25.0), (-5.0, 1.479e-30, 55.0), (-2.452, 0.4877, -25.0), (-4.904, 0.9755, 5.0), (-4.904, 0.9755, 55.0), (-2.31, 0.9567, -25.0), (-4.619, 1.913, 5.0), (-4.619, 1.913, 55.0), (-2.079, 1.389, -25.0), (-4.157, 2.778, 5.0), (-4.157, 2.778, 55.0), (-1.768, 1.768, -25.0), (-3.536, 3.536, 5.0), (-3.536, 3.536, 55.0), (-1.389, 2.079, -25.0), (-2.778, 4.157, 5.0), (-2.778, 4.157, 55.0), (-0.9567, 2.31, -25.0), (-1.913, 4.619, 5.0), (-1.913, 4.619, 55.0), (-0.4877, 2.452, -25.0), (-0.9755, 4.904, 5.0), (-0.9755, 4.904, 55.0), (-0.4877, 2.452, 5.0), (0.0, 2.5, 5.0), (0.4877, 2.452, 5.0), (0.4877, -2.452, 5.0), (0.9567, -2.31, 5.0), (1.389, 2.079, 5.0), (1.389, -2.079, 5.0), (0.9567, 2.31, 5.0), (2.079, -1.389, 5.0), (2.079, 1.389, 5.0), (2.5, 1.479e-30, 5.0), (2.452, 0.4877, 5.0), (2.452, -0.4877, 5.0), (2.31, 0.9567, 5.0), (2.31, -0.9567, 5.0), (1.768, 1.768, 5.0), (1.768, -1.768, 5.0), (-2.5, 1.479e-30, 5.0), (-2.31, -0.9567, 5.0), (-2.452, -0.4877, 5.0), (-2.452, 0.4877, 5.0), (-2.079, -1.389, 5.0), (-2.079, 1.389, 5.0), (-1.768, -1.768, 5.0), (-2.31, 0.9567, 5.0), (-0.9567, 2.31, 5.0), (-1.389, -2.079, 5.0), (-1.389, 2.079, 5.0), (0.0, -2.5, 5.0), (-0.4877, -2.452, 5.0), (-0.9567, -2.31, 5.0), (-1.768, 1.768, 5.0)], [], [(0, 2, 5, 3), (3, 5, 8, 6), (6, 8, 11, 9), (9, 11, 14, 12), (12, 14, 17, 15), (15, 17, 20, 19), (19, 20, 23, 21), (21, 23, 26, 24), (24, 26, 29, 27), (27, 29, 32, 30), (30, 32, 35, 33), (33, 35, 38, 36), (36, 38, 41, 39), (39, 41, 44, 43), (43, 44, 47, 46), (46, 47, 50, 49), (49, 50, 53, 51), (51, 53, 56, 54), (54, 56, 59, 57), (57, 59, 62, 60), (60, 62, 65, 63), (63, 65, 68, 66), (66, 68, 71, 69), (69, 71, 74, 72), (72, 74, 77, 76), (76, 77, 80, 79), (79, 80, 83, 82), (82, 83, 86, 85), (85, 86, 89, 88), (88, 89, 92, 91), (14, 11, 8, 5, 2, 95, 92, 89, 86, 83, 80, 77, 74, 71, 68, 65, 62, 59, 56, 53, 50, 47, 44, 41, 38, 35, 32, 29, 26, 23, 20, 17), (91, 92, 95, 94), (94, 95, 2, 0), (94, 0, 3, 6, 9, 12, 15, 19, 21, 24, 27, 30, 33, 36, 39, 43, 46, 99, 100, 102, 112, 104, 110, 108, 106, 107, 109, 105, 111, 101, 103, 98, 97, 96), (99, 46, 49, 51, 54, 57, 60, 63, 66, 69, 72, 76, 79, 82, 85, 88, 91, 94, 96, 121, 123, 127, 118, 120, 116, 113, 115, 114, 117, 119, 122, 126, 125, 124), (4, 1, 97, 98), (7, 4, 98, 103), (10, 7, 103, 101), (13, 10, 101, 111), (105, 16, 13, 111), (109, 18, 16, 105), (107, 22, 18, 109), (106, 25, 22, 107), (108, 28, 25, 106), (110, 31, 28, 108), (104, 34, 31, 110), (112, 37, 34, 104), (102, 40, 37, 112), (100, 42, 40, 102), (99, 45, 42, 100), (124, 48, 45, 99), (125, 52, 48, 124), (126, 55, 52, 125), (122, 58, 55, 126), (119, 61, 58, 122), (64, 61, 119, 117), (67, 64, 117, 114), (70, 67, 114, 115), (73, 70, 115, 113), (75, 73, 113, 116), (78, 75, 116, 120), (81, 78, 120, 118), (84, 81, 118, 127), (87, 84, 127, 123), (90, 87, 123, 121), (93, 90, 121, 96), (1, 93, 96, 97), (93, 1, 4, 7, 10, 13, 16, 18, 22, 25, 28, 31, 34, 37, 40, 42, 45, 48, 52, 55, 58, 61, 64, 67, 70, 73, 75, 78, 81, 84, 87, 90)])
_uv = me_cylinder_002.uv_layers.new(name='UVMap')
_uv.uv.foreach_set('vector', [1.0, 0.5, 1.0, 1.0, 0.9688, 1.0, 0.9688, 0.5, 0.9688, 0.5, 0.9688, 1.0, 0.9375, 1.0, 0.9375, 0.5, 0.9375, 0.5, 0.9375, 1.0, 0.9062, 1.0, 0.9062, 0.5, 0.9062, 0.5, 0.9062, 1.0, 0.875, 1.0, 0.875, 0.5, 0.875, 0.5, 0.875, 1.0, 0.8438, 1.0, 0.8438, 0.5, 0.8438, 0.5, 0.8438, 1.0, 0.8125, 1.0, 0.8125, 0.5, 0.8125, 0.5, 0.8125, 1.0, 0.7812, 1.0, 0.7812, 0.5, 0.7812, 0.5, 0.7812, 1.0, 0.75, 1.0, 0.75, 0.5, 0.75, 0.5, 0.75, 1.0, 0.7188, 1.0, 0.7188, 0.5, 0.7188, 0.5, 0.7188, 1.0, 0.6875, 1.0, 0.6875, 0.5, 0.6875, 0.5, 0.6875, 1.0, 0.6562, 1.0, 0.6562, 0.5, 0.6562, 0.5, 0.6562, 1.0, 0.625, 1.0, 0.625, 0.5, 0.625, 0.5, 0.625, 1.0, 0.5938, 1.0, 0.5938, 0.5, 0.5938, 0.5, 0.5938, 1.0, 0.5625, 1.0, 0.5625, 0.5, 0.5625, 0.5, 0.5625, 1.0, 0.5312, 1.0, 0.5312, 0.5, 0.5312, 0.5, 0.5312, 1.0, 0.5, 1.0, 0.5, 0.5, 0.5, 0.5, 0.5, 1.0, 0.4688, 1.0, 0.4688, 0.5, 0.4688, 0.5, 0.4688, 1.0, 0.4375, 1.0, 0.4375, 0.5, 0.4375, 0.5, 0.4375, 1.0, 0.4062, 1.0, 0.4062, 0.5, 0.4062, 0.5, 0.4062, 1.0, 0.375, 1.0, 0.375, 0.5, 0.375, 0.5, 0.375, 1.0, 0.3438, 1.0, 0.3438, 0.5, 0.3438, 0.5, 0.3438, 1.0, 0.3125, 1.0, 0.3125, 0.5, 0.3125, 0.5, 0.3125, 1.0, 0.2812, 1.0, 0.2812, 0.5, 0.2812, 0.5, 0.2812, 1.0, 0.25, 1.0, 0.25, 0.5, 0.25, 0.5, 0.25, 1.0, 0.2188, 1.0, 0.2188, 0.5, 0.2188, 0.5, 0.2188, 1.0, 0.1875, 1.0, 0.1875, 0.5, 0.1875, 0.5, 0.1875, 1.0, 0.1562, 1.0, 0.1562, 0.5, 0.1562, 0.5, 0.1562, 1.0, 0.125, 1.0, 0.125, 0.5, 0.125, 0.5, 0.125, 1.0, 0.09375, 1.0, 0.09375, 0.5, 0.09375, 0.5, 0.09375, 1.0, 0.0625, 1.0, 0.0625, 0.5, 0.4197, 0.4197, 0.3833, 0.4496, 0.3418, 0.4717, 0.2968, 0.4854, 0.25, 0.49, 0.2032, 0.4854, 0.1582, 0.4717, 0.1167, 0.4496, 0.08029, 0.4197, 0.05045, 0.3833, 0.02827, 0.3418, 0.01461, 0.2968, 0.01, 0.25, 0.01461, 0.2032, 0.02827, 0.1582, 0.05045, 0.1167, 0.08029, 0.08029, 0.1167, 0.05045, 0.1582, 0.02827, 0.2032, 0.01461, 0.25, 0.01, 0.2968, 0.01461, 0.3418, 0.02827, 0.3833, 0.05045, 0.4197, 0.08029, 0.4496, 0.1167, 0.4717, 0.1582, 0.4854, 0.2032, 0.49, 0.25, 0.4854, 0.2968, 0.4717, 0.3418, 0.4496, 0.3833, 0.0625, 0.5, 0.0625, 1.0, 0.03125, 1.0, 0.03125, 0.5, 0.03125, 0.5, 0.03125, 1.0, 0.0, 1.0, 0.0, 0.5, 0.7032, 0.4854, 0.75, 0.49, 0.7968, 0.4854, 0.8418, 0.4717, 0.8833, 0.4496, 0.9197, 0.4197, 0.9496, 0.3833, 0.9717, 0.3418, 0.9854, 0.2968, 0.99, 0.25, 0.9854, 0.2032, 0.9717, 0.1582, 0.9496, 0.1167, 0.9197, 0.08029, 0.8833, 0.05045, 0.8418, 0.02827, 0.7968, 0.01461, 0.7734, 0.1323, 0.7959, 0.1391, 0.8167, 0.1502, 0.8349, 0.1651, 0.8498, 0.1833, 0.8609, 0.2041, 0.8677, 0.2266, 0.87, 0.25, 0.8677, 0.2734, 0.8609, 0.2959, 0.8498, 0.3167, 0.8349, 0.3349, 0.8167, 0.3498, 0.7959, 0.3609, 0.7734, 0.3677, 0.75, 0.37, 0.7266, 0.3677, 0.7734, 0.1323, 0.7968, 0.01461, 0.75, 0.01, 0.7032, 0.01461, 0.6582, 0.02827, 0.6167, 0.05045, 0.5803, 0.08029, 0.5504, 0.1167, 0.5283, 0.1582, 0.5146, 0.2032, 0.51, 0.25, 0.5146, 0.2968, 0.5283, 0.3418, 0.5504, 0.3833, 0.5803, 0.4197, 0.6167, 0.4496, 0.6582, 0.4717, 0.7032, 0.4854, 0.7266, 0.3677, 0.7041, 0.3609, 0.6833, 0.3498, 0.6651, 0.3349, 0.6502, 0.3167, 0.6391, 0.2959, 0.6323, 0.2734, 0.63, 0.25, 0.6323, 0.2266, 0.6391, 0.2041, 0.6502, 0.1833, 0.6651, 0.1651, 0.6833, 0.1502, 0.7041, 0.1391, 0.7266, 0.1323, 0.75, 0.13, 0.9688, 0.5, 1.0, 0.5, 1.0, 0.8, 0.9688, 0.8, 0.9375, 0.5, 0.9688, 0.5, 0.9688, 0.8, 0.9375, 0.8, 0.9062, 0.5, 0.9375, 0.5, 0.9375, 0.8, 0.9062, 0.8, 0.875, 0.5, 0.9062, 0.5, 0.9062, 0.8, 0.875, 0.8, 0.8438, 0.8, 0.8438, 0.5, 0.875, 0.5, 0.875, 0.8, 0.8125, 0.8, 0.8125, 0.5, 0.8438, 0.5, 0.8438, 0.8, 0.7812, 0.8, 0.7812, 0.5, 0.8125, 0.5, 0.8125, 0.8, 0.75, 0.8, 0.75, 0.5, 0.7812, 0.5, 0.7812, 0.8, 0.7188, 0.8, 0.7188, 0.5, 0.75, 0.5, 0.75, 0.8, 0.6875, 0.8, 0.6875, 0.5, 0.7188, 0.5, 0.7188, 0.8, 0.6562, 0.8, 0.6562, 0.5, 0.6875, 0.5, 0.6875, 0.8, 0.625, 0.8, 0.625, 0.5, 0.6562, 0.5, 0.6562, 0.8, 0.5938, 0.8, 0.5938, 0.5, 0.625, 0.5, 0.625, 0.8, 0.5625, 0.8, 0.5625, 0.5, 0.5938, 0.5, 0.5938, 0.8, 0.5312, 0.8, 0.5312, 0.5, 0.5625, 0.5, 0.5625, 0.8, 0.5, 0.8, 0.5, 0.5, 0.5312, 0.5, 0.5312, 0.8, 0.4688, 0.8, 0.4688, 0.5, 0.5, 0.5, 0.5, 0.8, 0.4375, 0.8, 0.4375, 0.5, 0.4688, 0.5, 0.4688, 0.8, 0.4062, 0.8, 0.4062, 0.5, 0.4375, 0.5, 0.4375, 0.8, 0.375, 0.8, 0.375, 0.5, 0.4062, 0.5, 0.4062, 0.8, 0.3438, 0.5, 0.375, 0.5, 0.375, 0.8, 0.3438, 0.8, 0.3125, 0.5, 0.3438, 0.5, 0.3438, 0.8, 0.3125, 0.8, 0.2812, 0.5, 0.3125, 0.5, 0.3125, 0.8, 0.2812, 0.8, 0.25, 0.5, 0.2812, 0.5, 0.2812, 0.8, 0.25, 0.8, 0.2188, 0.5, 0.25, 0.5, 0.25, 0.8, 0.2188, 0.8, 0.1875, 0.5, 0.2188, 0.5, 0.2188, 0.8, 0.1875, 0.8, 0.1562, 0.5, 0.1875, 0.5, 0.1875, 0.8, 0.1562, 0.8, 0.125, 0.5, 0.1562, 0.5, 0.1562, 0.8, 0.125, 0.8, 0.09375, 0.5, 0.125, 0.5, 0.125, 0.8, 0.09375, 0.8, 0.0625, 0.5, 0.09375, 0.5, 0.09375, 0.8, 0.0625, 0.8, 0.03125, 0.5, 0.0625, 0.5, 0.0625, 0.8, 0.03125, 0.8, 0.0, 0.5, 0.03125, 0.5, 0.03125, 0.8, 0.0, 0.8, 0.7032, 0.4854, 0.75, 0.49, 0.7968, 0.4854, 0.8418, 0.4717, 0.8833, 0.4496, 0.9197, 0.4197, 0.9496, 0.3833, 0.9717, 0.3418, 0.9854, 0.2968, 0.99, 0.25, 0.9854, 0.2032, 0.9717, 0.1582, 0.9496, 0.1167, 0.9197, 0.08029, 0.8833, 0.05045, 0.8418, 0.02827, 0.7968, 0.01461, 0.75, 0.01, 0.7032, 0.01461, 0.6582, 0.02827, 0.6167, 0.05045, 0.5803, 0.08029, 0.5504, 0.1167, 0.5283, 0.1582, 0.5146, 0.2032, 0.51, 0.25, 0.5146, 0.2968, 0.5283, 0.3418, 0.5504, 0.3833, 0.5803, 0.4197, 0.6167, 0.4496, 0.6582, 0.4717])
me_cylinder_002.update()

# ---- objects
ob_bottom = bpy.data.objects.new('Bottom', me_circle)
ob_top = bpy.data.objects.new('Top', me_circle_001)
ob_thread_hole = bpy.data.objects.new('Thread Hole', me_cylinder)
ob_nut_hole = bpy.data.objects.new('Nut Hole', me_cylinder_001)
ob_bolt_hole = bpy.data.objects.new('Bolt Hole', me_cylinder_002)

# ---- transforms, parenting, visibility, modifiers, constraints
ob_bottom.location = (0.0, 6.0, 0.0)
ob_bottom.rotation_euler = (1.571, -0.0, -0.0)
ob_top.location = (-1.11e-14, 6.0, -50.0)
ob_top.rotation_euler = (1.571, -0.0, 0.0)
ob_thread_hole.location = (24.0, 0.0, -9.775e-07)
ob_nut_hole.location = (-24.0, 0.0, -1.907e-06)
ob_bolt_hole.location = (-24.0, 0.0, -2.837e-06)

# ---- collection membership
col_collection.objects.link(ob_bottom)
col_collection.objects.link(ob_top)
col_collection.objects.link(ob_thread_hole)
col_collection.objects.link(ob_nut_hole)
col_collection.objects.link(ob_bolt_hole)

# ---- scene / render settings (as saved in the file)
scene.frame_start = 1; scene.frame_end = 250; scene.frame_set(1)
scene.render.engine = 'BLENDER_EEVEE_NEXT'
scene.cycles.sampling_pattern = 'TABULATED_SOBOL'
scene.cycles.use_light_tree = False
scene.view_settings.view_transform = 'Filmic'
scene.unit_settings.scale_length = 0.001
bpy.context.view_layer.update()

# ---- added for rendering (the .blend has no active camera and no usable light): camera, sun
cam_auto = bpy.data.cameras.new('AutoCamera')
cam_auto.lens = 50.0
cam_auto.sensor_width = 36.0
cam_auto.clip_end = 2043.88
ob_auto_camera = bpy.data.objects.new('AutoCamera', cam_auto)
scene.collection.objects.link(ob_auto_camera)
ob_auto_camera.location = (116.461, -139.753, 93.1686)
ob_auto_camera.rotation_euler = (1.09748, -7.21219e-08, 0.694738)
scene.camera = ob_auto_camera
light_auto_sun = bpy.data.lights.new('AutoSun', 'SUN')
light_auto_sun.energy = 3.0
light_auto_sun.angle = 0.0523599
ob_auto_sun = bpy.data.objects.new('AutoSun', light_auto_sun)
scene.collection.objects.link(ob_auto_sun)
ob_auto_sun.rotation_euler = (0.872665, 0.174533, 0.523599)
bpy.context.view_layer.update()
